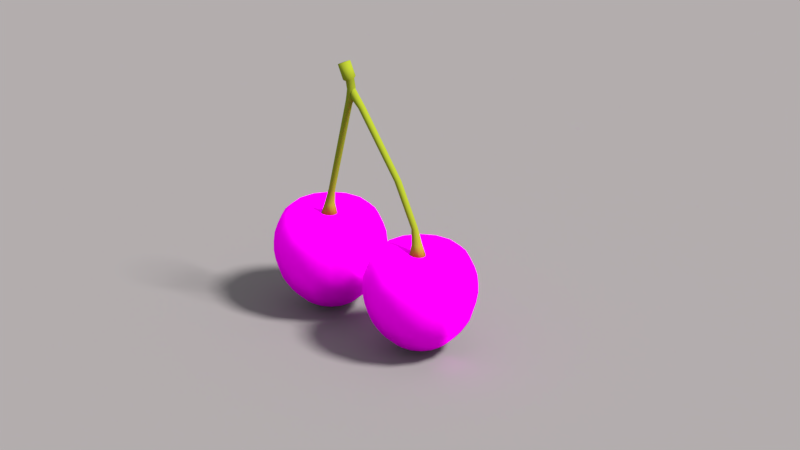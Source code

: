 # Source: ciliegia.blend  (saved by Blender 2.79.0; exported with 4.5.12 LTS)
import bpy
from mathutils import Matrix  # noqa: F401  (used for matrix-valued properties, if any)

bpy.ops.wm.read_factory_settings(use_empty=True)
scene = bpy.context.scene
scene.name = 'Scene'

# ---- collections
col_collection_1 = bpy.data.collections.new('Collection 1'); scene.collection.children.link(col_collection_1)

# ---- images (referenced by path relative to the original .blend; pixels are not part of the script)
import os
ASSET_DIR = os.environ.get("B2B_ASSET_DIR", "")  # directory of the original .blend (textures are referenced by path, not embedded)
HERE = os.path.dirname(os.path.abspath(__file__))  # packed textures are extracted next to this script under _unpacked/

def load_image(name, relpath, width, height, colorspace="sRGB"):
    """Load a texture the original file referenced (path relative to the .blend, or extracted next to this script)."""
    p = next((c for c in (os.path.join(HERE, relpath), os.path.join(ASSET_DIR, relpath)) if relpath and os.path.exists(c)), "")
    if p:
        img = bpy.data.images.load(p, check_existing=True)
        img.name = name
    else:  # same state as the original file: an image datablock whose file is absent (Cycles renders it pink)
        img = bpy.data.images.new(name, width, height)
        img.source = "FILE"
        img.filepath = "//" + (relpath or name)
    img.colorspace_settings.name = colorspace
    return img
img_cherry_png = load_image('cherry.png', 'cherry.png', 1024, 1024, 'sRGB')

# ---- materials (node trees are filled in below, after node groups)
mat_material_004 = bpy.data.materials.new('Material.004')
mat_material_004.alpha_threshold = 0.0
mat_material_004.roughness = 0.5
mat_material_005 = bpy.data.materials.new('Material.005')
mat_material_005.alpha_threshold = 0.0
mat_material_005.roughness = 0.5
mat_material_003 = bpy.data.materials.new('Material.003')
mat_material_003.alpha_threshold = 0.0
mat_material_003.roughness = 0.5

# ---- material node trees
mat_material_004.use_nodes = True; mat_material_004.node_tree.nodes.clear()
_N = mat_material_004.node_tree.nodes; _L = mat_material_004.node_tree.links
n0 = _N.new('ShaderNodeOutputMaterial'); n0.name = 'Material Output'; n0.location = (300, 300)
n1 = _N.new('ShaderNodeMixShader'); n1.name = 'Mix Shader'; n1.location = (10, 300)
n2 = _N.new('ShaderNodeBsdfAnisotropic'); n2.name = 'Glossy BSDF'; n2.location = (-190, 200)
n2.distribution = 'GGX'
n2.inputs[1].default_value = 0.4472
n3 = _N.new('ShaderNodeBsdfDiffuse'); n3.name = 'Diffuse BSDF'; n3.location = (-190, 100)
n4 = _N.new('ShaderNodeTexImage'); n4.name = 'Image Texture'; n4.location = (-380, 100)
n4.width = 140
n4.image = img_cherry_png
n5 = _N.new('ShaderNodeTexImage'); n5.name = 'Image Texture.001'; n5.location = (-380, 200)
n5.width = 140
n5.image = img_cherry_png
_L.new(n1.outputs[0], n0.inputs[0])
_L.new(n2.outputs[0], n1.inputs[1])
_L.new(n3.outputs[0], n1.inputs[2])
_L.new(n4.outputs[0], n3.inputs[0])
_L.new(n5.outputs[0], n2.inputs[0])
n0.is_active_output = True
mat_material_005.use_nodes = True; mat_material_005.node_tree.nodes.clear()
_N = mat_material_005.node_tree.nodes; _L = mat_material_005.node_tree.links
n0 = _N.new('ShaderNodeOutputMaterial'); n0.name = 'Material Output'; n0.location = (300, 300)
n1 = _N.new('ShaderNodeBsdfDiffuse'); n1.name = 'Diffuse BSDF'; n1.location = (10, 300)
n1.inputs[0].default_value = (0.159, 0.2016, 0.01229, 1.0)
_L.new(n1.outputs[0], n0.inputs[0])
n0.is_active_output = True
mat_material_003.use_nodes = True; mat_material_003.node_tree.nodes.clear()
_N = mat_material_003.node_tree.nodes; _L = mat_material_003.node_tree.links
n0 = _N.new('ShaderNodeOutputMaterial'); n0.name = 'Material Output'; n0.location = (300, 300)
n1 = _N.new('ShaderNodeBsdfDiffuse'); n1.name = 'Diffuse BSDF'; n1.location = (10, 300)
n1.inputs[0].default_value = (0.1329, 0.1329, 0.1329, 1.0)
_L.new(n1.outputs[0], n0.inputs[0])
n0.is_active_output = True

# ---- world
world_world = bpy.data.worlds.new('World'); scene.world = world_world
world_world.use_nodes = True; world_world.node_tree.nodes.clear()
_N = world_world.node_tree.nodes; _L = world_world.node_tree.links
n0 = _N.new('ShaderNodeOutputWorld'); n0.name = 'World Output'; n0.location = (300, 300)
n1 = _N.new('ShaderNodeBackground'); n1.name = 'Background'; n1.location = (10, 300)
n1.inputs[0].default_value = (0.855, 0.855, 0.855, 1.0)
_L.new(n1.outputs[0], n0.inputs[0])
n0.is_active_output = True
world_world.color = (0.855, 0.855, 0.855)
world_world.use_sun_shadow = False
world_world.sun_shadow_jitter_overblur = 0.0
world_world.cycles.sampling_method = 'MANUAL'
world_world.light_settings.distance = 1.0

# ---- cameras
cam_camera = bpy.data.cameras.new('Camera')
cam_camera.clip_end = 100.0
cam_camera.lens = 181.7
cam_camera.sensor_width = 32.0
cam_camera.sensor_height = 18.0
cam_camera.ortho_scale = 7.314
cam_camera.dof.focus_distance = 0.0

# ---- lights
light_lamp = bpy.data.lights.new('Lamp', 'SUN')
light_lamp.color = (1.0, 0.9114, 0.9114)
light_lamp.transmission_factor = 0.0
light_lamp.cutoff_distance = 30.0
light_lamp.angle = 0.1993
light_lamp.shadow_buffer_clip_start = 1.001
light_lamp.shadow_soft_size = 0.1
light_lamp.shadow_cascade_max_distance = 1000.0

# ---- meshes
me_sphere_003 = bpy.data.meshes.new('Sphere.003')
me_sphere_003.from_pydata([(-0.08926, 0.3949, 2.252), (-0.1446, 1.788, 2.511), (-0.162, 2.227, 2.312), (-0.1849, 2.804, 1.53), (-0.1911, 2.96, 1.04), (-0.1935, 3.019, -0.04524), (-0.183, 2.757, -1.13), (-0.1742, 2.533, -1.508), (-0.1506, 1.94, -2.286), (-0.1385, 1.636, -2.561), (-0.09568, 0.5566, -3.049), (-0.07242, -0.02922, -3.09), (0.07433, 0.3691, 2.252), (0.5564, 1.677, 2.511), (0.7084, 2.09, 2.312), (0.8277, 2.414, 1.96), (0.9077, 2.631, 1.53), (0.9618, 2.778, 1.04), (0.9808, 2.829, 0.508), (0.9822, 2.833, -0.04524), (0.9479, 2.74, -0.5984), (0.8915, 2.587, -1.13), (0.814, 2.377, -1.508), (0.7183, 2.117, -1.915), (0.6089, 1.82, -2.286), (0.5037, 1.535, -2.561), (0.1303, 0.5209, -3.049), (0.2156, 0.2826, 2.252), (1.162, 1.307, 2.511), (1.46, 1.63, 2.312), (1.694, 1.883, 1.96), (1.851, 2.053, 1.53), (1.957, 2.168, 1.04), (1.995, 2.209, 0.508), (1.997, 2.212, -0.04524), (1.93, 2.139, -0.5984), (1.819, 2.019, -1.13), (1.667, 1.854, -1.508), (1.479, 1.651, -1.915), (1.265, 1.418, -2.286), (1.058, 1.195, -2.561), (0.3254, 0.4015, -3.049), (0.313, 0.1486, 2.252), (1.579, 0.7329, 2.511), (1.978, 0.9172, 2.312), (2.292, 1.062, 1.96), (2.502, 1.159, 1.53), (2.644, 1.224, 1.04), (2.694, 1.247, 0.508), (2.697, 1.249, -0.04524), (2.607, 1.207, -0.5984), (2.459, 1.139, -1.13), (2.256, 1.045, -1.508), (2.004, 0.9292, -1.915), (1.717, 0.7966, -2.286), (1.441, 0.6691, -2.561), (0.4599, 0.2165, -3.049), (0.3517, -0.01238, 2.252), (1.745, 0.04294, 2.511), (2.184, 0.06039, 2.312), (2.529, 0.07408, 1.96), (2.76, 0.08327, 1.53), (2.917, 0.08948, 1.04), (2.972, 0.09165, 0.508), (2.976, 0.09182, -0.04524), (2.877, 0.08788, -0.5984), (2.713, 0.0814, -1.13), (2.49, 0.07252, -1.508), (2.213, 0.06153, -1.915), (1.897, 0.04897, -2.286), (1.593, 0.0369, -2.561), (0.5134, -0.00596, -3.049), (0.3259, -0.176, 2.252), (1.634, -0.658, 2.511), (2.047, -0.81, 2.312), (2.371, -0.9293, 1.96), (2.588, -1.009, 1.53), (2.735, -1.063, 1.04), (2.786, -1.082, 0.508), (2.79, -1.084, -0.04524), (2.697, -1.05, -0.5984), (2.544, -0.9931, -1.13), (2.334, -0.9157, -1.508), (2.074, -0.8199, -1.915), (1.777, -0.7105, -2.286), (1.491, -0.6054, -2.561), (0.4777, -0.2319, -3.049), (0.2394, -0.3172, 2.252), (1.264, -1.263, 2.511), (1.587, -1.562, 2.312), (1.804, -1.706, 1.996), (2.01, -1.953, 1.53), (2.125, -2.059, 1.04), (2.165, -2.096, 0.508), (2.169, -2.099, -0.04524), (2.096, -2.032, -0.5984), (1.976, -1.921, -1.13), (1.811, -1.769, -1.508), (1.608, -1.581, -1.915), (1.375, -1.366, -2.286), (1.152, -1.16, -2.561), (0.3583, -0.427, -3.049), (0.1054, -0.4146, 2.252), (0.6897, -1.681, 2.511), (0.874, -2.08, 2.312), (1.019, -2.393, 1.96), (1.116, -2.603, 1.53), (1.181, -2.745, 1.04), (1.204, -2.795, 0.508), (1.206, -2.799, -0.04524), (1.164, -2.709, -0.5984), (1.096, -2.561, -1.13), (1.002, -2.357, -1.508), (0.886, -2.106, -1.915), (0.7534, -1.819, -2.286), (0.6259, -1.542, -2.561), (0.1733, -0.5616, -3.049), (-0.05558, -0.4534, 2.252), (-0.0002554, -1.847, 2.511), (0.01719, -2.286, 2.312), (0.03089, -2.631, 1.96), (0.04007, -2.862, 1.53), (0.04628, -3.018, 1.04), (0.04846, -3.073, 0.508), (0.04862, -3.077, -0.04524), (0.04468, -2.978, -0.5984), (0.03821, -2.815, -1.13), (0.02932, -2.591, -1.508), (0.01833, -2.314, -1.915), (0.005775, -1.998, -2.286), (-0.006294, -1.694, -2.561), (-0.04916, -0.6151, -3.049), (-0.07242, -0.02922, 2.155), (-0.2192, -0.4275, 2.252), (-0.7012, -1.736, 2.511), (-0.8532, -2.148, 2.312), (-0.9725, -2.472, 1.96), (-1.053, -2.69, 1.53), (-1.107, -2.836, 1.04), (-1.126, -2.888, 0.508), (-1.127, -2.892, -0.04524), (-1.093, -2.799, -0.5984), (-1.036, -2.645, -1.13), (-0.9589, -2.435, -1.508), (-0.8631, -2.175, -1.915), (-0.7537, -1.878, -2.286), (-0.6486, -1.593, -2.561), (-0.2751, -0.5794, -3.049), (-0.3604, -0.341, 2.252), (-1.306, -1.365, 2.511), (-1.605, -1.688, 2.312), (-1.839, -1.942, 1.96), (-1.996, -2.112, 1.53), (-2.102, -2.227, 1.04), (-2.139, -2.267, 0.508), (-2.142, -2.27, -0.04524), (-2.075, -2.197, -0.5984), (-1.964, -2.077, -1.13), (-1.812, -1.913, -1.508), (-1.624, -1.709, -1.915), (-1.41, -1.477, -2.286), (-1.203, -1.253, -2.561), (-0.4702, -0.4599, -3.049), (-0.4578, -0.2071, 2.252), (-1.724, -0.7913, 2.511), (-2.123, -0.9756, 2.312), (-2.436, -1.12, 1.96), (-2.647, -1.217, 1.53), (-2.789, -1.283, 1.04), (-2.838, -1.306, 0.508), (-2.842, -1.308, -0.04524), (-2.752, -1.266, -0.5984), (-2.604, -1.198, -1.13), (-2.4, -1.104, -1.508), (-2.149, -0.9876, -1.915), (-1.862, -0.855, -2.286), (-1.586, -0.7276, -2.561), (-0.6048, -0.2749, -3.049), (-0.4966, -0.04607, 2.252), (-1.89, -0.1014, 2.511), (-2.329, -0.1188, 2.312), (-2.674, -0.1325, 1.96), (-2.905, -0.1417, 1.53), (-3.062, -0.1479, 1.04), (-3.116, -0.1501, 0.508), (-3.121, -0.1503, -0.04524), (-3.021, -0.1463, -0.5984), (-2.858, -0.1399, -1.13), (-2.634, -0.131, -1.508), (-2.358, -0.12, -1.915), (-2.042, -0.1074, -2.286), (-1.738, -0.09535, -2.561), (-0.6583, -0.05249, -3.049), (-0.4707, 0.1175, 2.252), (-1.779, 0.5996, 2.511), (-2.192, 0.7516, 2.312), (-2.515, 0.8709, 1.96), (-2.733, 0.9509, 1.53), (-2.879, 1.005, 1.04), (-2.931, 1.024, 0.508), (-2.935, 1.025, -0.04524), (-2.842, 0.9911, -0.5984), (-2.689, 0.9347, -1.13), (-2.478, 0.8572, -1.508), (-2.218, 0.7615, -1.915), (-1.922, 0.6521, -2.286), (-1.636, 0.5469, -2.561), (-0.6226, 0.1735, -3.049), (-0.3842, 0.2588, 2.252), (-1.408, 1.205, 2.511), (-1.732, 1.503, 2.312), (-1.998, 1.769, 1.939), (-2.155, 1.894, 1.53), (-2.27, 2.0, 1.04), (-2.31, 2.038, 0.5559), (-2.313, 2.041, -0.04524), (-2.24, 1.973, -0.5984), (-2.121, 1.862, -1.13), (-1.956, 1.71, -1.508), (-1.753, 1.523, -1.915), (-1.52, 1.308, -2.286), (-1.297, 1.102, -2.561), (-0.5031, 0.3686, -3.049), (-0.2503, 0.3562, 2.252), (-0.8345, 1.622, 2.511), (-1.019, 2.021, 2.312), (-1.163, 2.335, 1.96), (-1.26, 2.545, 1.53), (-1.326, 2.687, 1.04), (-1.349, 2.737, 0.508), (-1.351, 2.741, -0.04524), (-1.309, 2.65, -0.5984), (-1.241, 2.502, -1.13), (-1.147, 2.299, -1.508), (-1.031, 2.047, -1.915), (-0.8982, 1.76, -2.286), (-0.7708, 1.484, -2.561), (-0.3181, 0.5031, -3.049), (-0.1757, 2.572, 1.96), (-0.1933, 3.015, 0.508), (-0.1895, 2.92, -0.5984), (-0.1632, 2.256, -1.915), (-0.1051, 0.7933, -2.977), (0.2122, 0.7432, -2.977), (0.4861, 0.5755, -2.977), (0.675, 0.3157, -2.977), (0.7501, 0.003439, -2.977), (0.7, -0.3138, -2.977), (0.5323, -0.5877, -2.977), (0.2725, -0.7766, -2.977), (-0.03976, -0.8518, -2.977), (-0.357, -0.8016, -2.977), (-0.6309, -0.6339, -2.977), (-0.8198, -0.3742, -2.977), (-0.895, -0.06189, -2.977), (-0.8448, 0.2554, -2.977), (-0.6771, 0.5293, -2.977), (-0.4174, 0.7182, -2.977), (-0.1271, 1.348, -2.779), (0.4039, 1.264, -2.779), (0.8624, 0.983, -2.779), (1.179, 0.5482, -2.779), (1.304, 0.02545, -2.779), (1.22, -0.5056, -2.779), (0.9398, -0.9641, -2.779), (0.505, -1.28, -2.779), (-0.01775, -1.406, -2.779), (-0.5488, -1.322, -2.779), (-1.007, -1.041, -2.779), (-1.323, -0.6066, -2.779), (-1.449, -0.0839, -2.779), (-1.365, 0.4471, -2.779), (-1.085, 0.9056, -2.779), (-0.6498, 1.222, -2.779), (-0.1252, 1.299, 2.499), (0.3873, 1.218, 2.499), (0.8297, 0.9475, 2.499), (1.135, 0.5279, 2.499), (1.256, 0.02354, 2.499), (1.175, -0.4889, 2.499), (0.9043, -0.9314, 2.499), (0.4848, -1.236, 2.499), (-0.01966, -1.358, 2.499), (-0.5321, -1.277, 2.499), (-0.9746, -1.006, 2.499), (-1.28, -0.5864, 2.499), (-1.401, -0.08198, 2.499), (-1.32, 0.4305, 2.499), (-1.049, 0.8729, 2.499), (-0.6296, 1.178, 2.499), (-0.1035, 0.7541, 2.337), (0.1986, 0.7063, 2.337), (0.4595, 0.5466, 2.337), (0.6393, 0.2993, 2.337), (0.7109, 0.001881, 2.337), (0.6631, -0.3002, 2.337), (0.5034, -0.5611, 2.337), (0.2561, -0.741, 2.337), (-0.04132, -0.8125, 2.337), (-0.3434, -0.7648, 2.337), (-0.6043, -0.6051, 2.337), (-0.7842, -0.3577, 2.337), (-0.8557, -0.06033, 2.337), (-0.808, 0.2418, 2.337), (-0.6483, 0.5027, 2.337), (-0.4009, 0.6825, 2.337), (-0.07242, -0.02922, -3.048), (0.313, 0.1486, 2.252), (1.579, 0.7329, 2.511), (1.978, 0.9172, 2.312), (2.292, 1.062, 1.96), (2.502, 1.159, 1.53), (2.644, 1.224, 1.04), (2.694, 1.247, 0.508), (2.697, 1.249, -0.04524), (2.607, 1.207, -0.5984), (2.459, 1.139, -1.13), (2.256, 1.045, -1.508), (2.004, 0.9292, -1.915), (1.717, 0.7966, -2.286), (1.441, 0.6691, -2.561), (0.4599, 0.2165, -3.049), (-0.07242, -0.02922, 2.173), (-0.4578, -0.2071, 2.252), (-1.724, -0.7913, 2.511), (-2.123, -0.9756, 2.312), (-2.436, -1.12, 1.96), (-2.647, -1.217, 1.53), (-2.789, -1.283, 1.04), (-2.838, -1.306, 0.508), (-2.842, -1.308, -0.04524), (-2.752, -1.266, -0.5984), (-2.604, -1.198, -1.13), (-2.4, -1.104, -1.508), (-2.149, -0.9876, -1.915), (-1.862, -0.855, -2.286), (-1.586, -0.7276, -2.561), (-0.6048, -0.2749, -3.049), (0.675, 0.3157, -2.977), (-0.8198, -0.3742, -2.977), (1.179, 0.5482, -2.779), (-1.323, -0.6066, -2.779), (1.135, 0.5279, 2.499), (-1.28, -0.5864, 2.499), (0.6393, 0.2993, 2.337), (-0.7842, -0.3577, 2.337)], [], [(5, 239, 18, 19), (0, 132, 12), (11, 10, 26), (240, 5, 19, 20), (290, 0, 12, 291), (6, 240, 20, 21), (2, 1, 13, 14), (7, 6, 21, 22), (238, 2, 14, 15), (241, 7, 22, 23), (3, 238, 15, 16), (8, 241, 23, 24), (4, 3, 16, 17), (9, 8, 24, 25), (239, 4, 17, 18), (258, 9, 25, 259), (25, 24, 39, 40), (18, 17, 32, 33), (259, 25, 40, 260), (19, 18, 33, 34), (12, 132, 27), (11, 26, 41), (20, 19, 34, 35), (291, 12, 27, 292), (21, 20, 35, 36), (14, 13, 28, 29), (22, 21, 36, 37), (15, 14, 29, 30), (23, 22, 37, 38), (16, 15, 30, 31), (24, 23, 38, 39), (17, 16, 31, 32), (37, 36, 51, 52), (30, 29, 44, 45), (38, 37, 52, 53), (31, 30, 45, 46), (39, 38, 53, 54), (32, 31, 46, 47), (40, 39, 54, 55), (33, 32, 47, 48), (260, 40, 55, 261), (34, 33, 48, 49), (27, 132, 42), (11, 41, 56), (35, 34, 49, 50), (292, 27, 42, 293), (36, 35, 50, 51), (29, 28, 43, 44), (261, 55, 70, 262), (49, 48, 63, 64), (42, 132, 57), (11, 56, 71), (50, 49, 64, 65), (293, 42, 57, 294), (51, 50, 65, 66), (44, 43, 58, 59), (52, 51, 66, 67), (45, 44, 59, 60), (53, 52, 67, 68), (46, 45, 60, 61), (54, 53, 68, 69), (47, 46, 61, 62), (55, 54, 69, 70), (48, 47, 62, 63), (60, 59, 74, 75), (68, 67, 82, 83), (61, 60, 75, 76), (69, 68, 83, 84), (62, 61, 76, 77), (70, 69, 84, 85), (63, 62, 77, 78), (262, 70, 85, 263), (64, 63, 78, 79), (57, 132, 72), (11, 71, 86), (65, 64, 79, 80), (294, 57, 72, 295), (66, 65, 80, 81), (59, 58, 73, 74), (67, 66, 81, 82), (79, 78, 93, 94), (72, 132, 87), (11, 86, 101), (80, 79, 94, 95), (295, 72, 87, 296), (81, 80, 95, 96), (74, 73, 88, 89), (82, 81, 96, 97), (75, 74, 89, 90), (83, 82, 97, 98), (76, 75, 90, 91), (84, 83, 98, 99), (77, 76, 91, 92), (85, 84, 99, 100), (78, 77, 92, 93), (263, 85, 100, 264), (98, 97, 112, 113), (91, 90, 105, 106), (99, 98, 113, 114), (92, 91, 106, 107), (100, 99, 114, 115), (93, 92, 107, 108), (264, 100, 115, 265), (94, 93, 108, 109), (87, 132, 102), (11, 101, 116), (95, 94, 109, 110), (296, 87, 102, 297), (96, 95, 110, 111), (89, 88, 103, 104), (97, 96, 111, 112), (90, 89, 104, 105), (102, 132, 117), (11, 116, 131), (110, 109, 124, 125), (297, 102, 117, 298), (111, 110, 125, 126), (104, 103, 118, 119), (112, 111, 126, 127), (105, 104, 119, 120), (113, 112, 127, 128), (106, 105, 120, 121), (114, 113, 128, 129), (107, 106, 121, 122), (115, 114, 129, 130), (108, 107, 122, 123), (265, 115, 130, 266), (109, 108, 123, 124), (121, 120, 136, 137), (129, 128, 144, 145), (122, 121, 137, 138), (130, 129, 145, 146), (123, 122, 138, 139), (266, 130, 146, 267), (124, 123, 139, 140), (117, 132, 133), (11, 131, 147), (125, 124, 140, 141), (298, 117, 133, 299), (126, 125, 141, 142), (119, 118, 134, 135), (127, 126, 142, 143), (120, 119, 135, 136), (128, 127, 143, 144), (141, 140, 155, 156), (299, 133, 148, 300), (142, 141, 156, 157), (135, 134, 149, 150), (143, 142, 157, 158), (136, 135, 150, 151), (144, 143, 158, 159), (137, 136, 151, 152), (145, 144, 159, 160), (138, 137, 152, 153), (146, 145, 160, 161), (139, 138, 153, 154), (267, 146, 161, 268), (140, 139, 154, 155), (133, 132, 148), (11, 147, 162), (160, 159, 174, 175), (153, 152, 167, 168), (161, 160, 175, 176), (154, 153, 168, 169), (268, 161, 176, 269), (155, 154, 169, 170), (148, 132, 163), (11, 162, 177), (156, 155, 170, 171), (300, 148, 163, 301), (157, 156, 171, 172), (150, 149, 164, 165), (158, 157, 172, 173), (151, 150, 165, 166), (159, 158, 173, 174), (152, 151, 166, 167), (172, 171, 186, 187), (165, 164, 179, 180), (173, 172, 187, 188), (166, 165, 180, 181), (174, 173, 188, 189), (167, 166, 181, 182), (175, 174, 189, 190), (168, 167, 182, 183), (176, 175, 190, 191), (169, 168, 183, 184), (269, 176, 191, 270), (170, 169, 184, 185), (163, 132, 178), (11, 177, 192), (171, 170, 185, 186), (301, 163, 178, 302), (191, 190, 205, 206), (184, 183, 198, 199), (270, 191, 206, 271), (185, 184, 199, 200), (178, 132, 193), (11, 192, 207), (186, 185, 200, 201), (302, 178, 193, 303), (187, 186, 201, 202), (180, 179, 194, 195), (188, 187, 202, 203), (181, 180, 195, 196), (189, 188, 203, 204), (182, 181, 196, 197), (190, 189, 204, 205), (183, 182, 197, 198), (195, 194, 209, 210), (203, 202, 217, 218), (196, 195, 210, 211), (204, 203, 218, 219), (197, 196, 211, 212), (205, 204, 219, 220), (198, 197, 212, 213), (206, 205, 220, 221), (199, 198, 213, 214), (271, 206, 221, 272), (200, 199, 214, 215), (193, 132, 208), (11, 207, 222), (201, 200, 215, 216), (303, 193, 208, 304), (202, 201, 216, 217), (214, 213, 228, 229), (272, 221, 236, 273), (215, 214, 229, 230), (208, 132, 223), (11, 222, 237), (216, 215, 230, 231), (304, 208, 223, 305), (217, 216, 231, 232), (210, 209, 224, 225), (218, 217, 232, 233), (211, 210, 225, 226), (219, 218, 233, 234), (212, 211, 226, 227), (220, 219, 234, 235), (213, 212, 227, 228), (221, 220, 235, 236), (233, 232, 6, 7), (226, 225, 2, 238), (234, 233, 7, 241), (227, 226, 238, 3), (235, 234, 241, 8), (228, 227, 3, 4), (236, 235, 8, 9), (229, 228, 4, 239), (273, 236, 9, 258), (230, 229, 239, 5), (223, 132, 0), (11, 237, 10), (231, 230, 5, 240), (305, 223, 0, 290), (232, 231, 240, 6), (225, 224, 1, 2), (237, 257, 242, 10), (222, 256, 257, 237), (207, 255, 256, 222), (192, 254, 255, 207), (177, 253, 254, 192), (162, 252, 253, 177), (147, 251, 252, 162), (131, 250, 251, 147), (116, 249, 250, 131), (101, 248, 249, 116), (86, 247, 248, 101), (71, 246, 247, 86), (56, 245, 246, 71), (41, 244, 245, 56), (26, 243, 244, 41), (10, 242, 243, 26), (257, 273, 258, 242), (256, 272, 273, 257), (255, 271, 272, 256), (254, 270, 271, 255), (253, 269, 270, 254), (252, 268, 269, 253), (251, 267, 268, 252), (250, 266, 267, 251), (249, 265, 266, 250), (248, 264, 265, 249), (247, 263, 264, 248), (246, 262, 263, 247), (245, 261, 262, 246), (244, 260, 261, 245), (243, 259, 260, 244), (242, 258, 259, 243), (224, 289, 274, 1), (209, 288, 289, 224), (194, 287, 288, 209), (179, 286, 287, 194), (164, 285, 286, 179), (149, 284, 285, 164), (134, 283, 284, 149), (118, 282, 283, 134), (103, 281, 282, 118), (88, 280, 281, 103), (73, 279, 280, 88), (58, 278, 279, 73), (43, 277, 278, 58), (28, 276, 277, 43), (13, 275, 276, 28), (1, 274, 275, 13), (289, 305, 290, 274), (288, 304, 305, 289), (287, 303, 304, 288), (286, 302, 303, 287), (285, 301, 302, 286), (284, 300, 301, 285), (283, 299, 300, 284), (282, 298, 299, 283), (281, 297, 298, 282), (280, 296, 297, 281), (279, 295, 296, 280), (278, 294, 295, 279), (277, 293, 294, 278), (276, 292, 293, 277), (275, 291, 292, 276), (274, 290, 291, 275), (176, 269, 341, 336), (51, 52, 317, 316), (245, 261, 340, 338), (167, 168, 328, 327), (52, 53, 318, 317), (168, 169, 329, 328), (132, 42, 307, 322), (53, 54, 319, 318), (169, 170, 330, 329), (42, 293, 344, 307), (56, 11, 306, 321), (132, 163, 323, 322), (54, 55, 320, 319), (170, 171, 331, 330), (177, 11, 306, 337), (56, 245, 338, 321), (171, 172, 332, 331), (43, 277, 342, 308), (285, 301, 345, 343), (172, 173, 333, 332), (55, 261, 340, 320), (43, 44, 309, 308), (173, 174, 334, 333), (44, 45, 310, 309), (174, 175, 335, 334), (45, 46, 311, 310), (253, 269, 341, 339), (175, 176, 336, 335), (46, 47, 312, 311), (177, 253, 339, 337), (47, 48, 313, 312), (164, 285, 343, 324), (163, 301, 345, 323), (48, 49, 314, 313), (277, 293, 344, 342), (164, 165, 325, 324), (49, 50, 315, 314), (165, 166, 326, 325), (50, 51, 316, 315), (166, 167, 327, 326)])
me_sphere_003.polygons.foreach_set('use_smooth', [True] * 360)
_uv = me_sphere_003.uv_layers.new(name='UVMap')
_uv.uv.foreach_set('vector', [0.3446, 0.2336, 0.3445, 0.2656, 0.4034, 0.2656, 0.4036, 0.2336, 0.2934, 0.3665, 0.2851, 0.3609, 0.3016, 0.3665, 0.2851, 0.05755, 0.2965, 0.05997, 0.3079, 0.05997, 0.3426, 0.2017, 0.3446, 0.2336, 0.4036, 0.2336, 0.3997, 0.2017, 0.3004, 0.3714, 0.2934, 0.3665, 0.3016, 0.3665, 0.3155, 0.3714, 0.3394, 0.1709, 0.3426, 0.2017, 0.3997, 0.2017, 0.3934, 0.1709, 0.3291, 0.37, 0.3205, 0.3815, 0.3557, 0.3815, 0.3728, 0.37, 0.3351, 0.1491, 0.3394, 0.1709, 0.3934, 0.1709, 0.3847, 0.1491, 0.3358, 0.3496, 0.3291, 0.37, 0.3728, 0.37, 0.3862, 0.3496, 0.3297, 0.1255, 0.3351, 0.1491, 0.3847, 0.1491, 0.3739, 0.1255, 0.3404, 0.3247, 0.3358, 0.3496, 0.3862, 0.3496, 0.3952, 0.3247, 0.3235, 0.1041, 0.3297, 0.1255, 0.3739, 0.1255, 0.3616, 0.1041, 0.3434, 0.2964, 0.3404, 0.3247, 0.3952, 0.3247, 0.4013, 0.2964, 0.3176, 0.08819, 0.3235, 0.1041, 0.3616, 0.1041, 0.3498, 0.08819, 0.3445, 0.2656, 0.3434, 0.2964, 0.4013, 0.2964, 0.4034, 0.2656, 0.3119, 0.07555, 0.3176, 0.08819, 0.3498, 0.08819, 0.3386, 0.07555, 0.3498, 0.08819, 0.3616, 0.1041, 0.3881, 0.1041, 0.3722, 0.08819, 0.4034, 0.2656, 0.4013, 0.2964, 0.4415, 0.2964, 0.4443, 0.2656, 0.3386, 0.07555, 0.3498, 0.08819, 0.3722, 0.08819, 0.3571, 0.07555, 0.4036, 0.2336, 0.4034, 0.2656, 0.4443, 0.2656, 0.4446, 0.2336, 0.3016, 0.3665, 0.2851, 0.3609, 0.3073, 0.3665, 0.2851, 0.05755, 0.3079, 0.05997, 0.3157, 0.05997, 0.3997, 0.2017, 0.4036, 0.2336, 0.4446, 0.2336, 0.4394, 0.2017, 0.3155, 0.3714, 0.3016, 0.3665, 0.3073, 0.3665, 0.3261, 0.3714, 0.3934, 0.1709, 0.3997, 0.2017, 0.4394, 0.2017, 0.4308, 0.1709, 0.3728, 0.37, 0.3557, 0.3815, 0.3802, 0.3815, 0.4032, 0.37, 0.3847, 0.1491, 0.3934, 0.1709, 0.4308, 0.1709, 0.4191, 0.1491, 0.3862, 0.3496, 0.3728, 0.37, 0.4032, 0.37, 0.4212, 0.3496, 0.3739, 0.1255, 0.3847, 0.1491, 0.4191, 0.1491, 0.4047, 0.1255, 0.3952, 0.3247, 0.3862, 0.3496, 0.4212, 0.3496, 0.4333, 0.3247, 0.3616, 0.1041, 0.3739, 0.1255, 0.4047, 0.1255, 0.3881, 0.1041, 0.4013, 0.2964, 0.3952, 0.3247, 0.4333, 0.3247, 0.4415, 0.2964, 0.4191, 0.1491, 0.4308, 0.1709, 0.4461, 0.1709, 0.4332, 0.1491, 0.4212, 0.3496, 0.4032, 0.37, 0.4155, 0.37, 0.4355, 0.3496, 0.4047, 0.1255, 0.4191, 0.1491, 0.4332, 0.1491, 0.4172, 0.1255, 0.4333, 0.3247, 0.4212, 0.3496, 0.4355, 0.3496, 0.4488, 0.3247, 0.3881, 0.1041, 0.4047, 0.1255, 0.4172, 0.1255, 0.3989, 0.1041, 0.4415, 0.2964, 0.4333, 0.3247, 0.4488, 0.3247, 0.4579, 0.2964, 0.3722, 0.08819, 0.3881, 0.1041, 0.3989, 0.1041, 0.3813, 0.08819, 0.4443, 0.2656, 0.4415, 0.2964, 0.4579, 0.2964, 0.461, 0.2656, 0.3571, 0.07555, 0.3722, 0.08819, 0.3813, 0.08819, 0.3647, 0.07555, 0.4446, 0.2336, 0.4443, 0.2656, 0.461, 0.2656, 0.4613, 0.2336, 0.3073, 0.3665, 0.2851, 0.3609, 0.3096, 0.3665, 0.2851, 0.05755, 0.3157, 0.05997, 0.3189, 0.05997, 0.4394, 0.2017, 0.4446, 0.2336, 0.4613, 0.2336, 0.4555, 0.2017, 0.3261, 0.3714, 0.3073, 0.3665, 0.3096, 0.3665, 0.3304, 0.3714, 0.4308, 0.1709, 0.4394, 0.2017, 0.4555, 0.2017, 0.4461, 0.1709, 0.4032, 0.37, 0.3802, 0.3815, 0.3901, 0.3815, 0.4155, 0.37, 0.3647, 0.07555, 0.3813, 0.08819, 0.3758, 0.08819, 0.3601, 0.07555, 0.4613, 0.2336, 0.461, 0.2656, 0.4509, 0.2656, 0.4512, 0.2336, 0.3096, 0.3665, 0.2851, 0.3609, 0.3082, 0.3665, 0.2851, 0.05755, 0.3189, 0.05997, 0.317, 0.05997, 0.4555, 0.2017, 0.4613, 0.2336, 0.4512, 0.2336, 0.4458, 0.2017, 0.3304, 0.3714, 0.3096, 0.3665, 0.3082, 0.3665, 0.3278, 0.3714, 0.4461, 0.1709, 0.4555, 0.2017, 0.4458, 0.2017, 0.4369, 0.1709, 0.4155, 0.37, 0.3901, 0.3815, 0.3841, 0.3815, 0.408, 0.37, 0.4332, 0.1491, 0.4461, 0.1709, 0.4369, 0.1709, 0.4247, 0.1491, 0.4355, 0.3496, 0.4155, 0.37, 0.408, 0.37, 0.4268, 0.3496, 0.4172, 0.1255, 0.4332, 0.1491, 0.4247, 0.1491, 0.4096, 0.1255, 0.4488, 0.3247, 0.4355, 0.3496, 0.4268, 0.3496, 0.4394, 0.3247, 0.3989, 0.1041, 0.4172, 0.1255, 0.4096, 0.1255, 0.3924, 0.1041, 0.4579, 0.2964, 0.4488, 0.3247, 0.4394, 0.3247, 0.4479, 0.2964, 0.3813, 0.08819, 0.3989, 0.1041, 0.3924, 0.1041, 0.3758, 0.08819, 0.461, 0.2656, 0.4579, 0.2964, 0.4479, 0.2964, 0.4509, 0.2656, 0.4268, 0.3496, 0.408, 0.37, 0.3818, 0.37, 0.3966, 0.3496, 0.4096, 0.1255, 0.4247, 0.1491, 0.3949, 0.1491, 0.3831, 0.1255, 0.4394, 0.3247, 0.4268, 0.3496, 0.3966, 0.3496, 0.4065, 0.3247, 0.3924, 0.1041, 0.4096, 0.1255, 0.3831, 0.1255, 0.3695, 0.1041, 0.4479, 0.2964, 0.4394, 0.3247, 0.4065, 0.3247, 0.4132, 0.2964, 0.3758, 0.08819, 0.3924, 0.1041, 0.3695, 0.1041, 0.3565, 0.08819, 0.4509, 0.2656, 0.4479, 0.2964, 0.4132, 0.2964, 0.4156, 0.2656, 0.3601, 0.07555, 0.3758, 0.08819, 0.3565, 0.08819, 0.3441, 0.07555, 0.4512, 0.2336, 0.4509, 0.2656, 0.4156, 0.2656, 0.4158, 0.2336, 0.3082, 0.3665, 0.2851, 0.3609, 0.3033, 0.3665, 0.2851, 0.05755, 0.317, 0.05997, 0.3102, 0.05997, 0.4458, 0.2017, 0.4512, 0.2336, 0.4158, 0.2336, 0.4115, 0.2017, 0.3278, 0.3714, 0.3082, 0.3665, 0.3033, 0.3665, 0.3187, 0.3714, 0.4369, 0.1709, 0.4458, 0.2017, 0.4115, 0.2017, 0.4045, 0.1709, 0.408, 0.37, 0.3841, 0.3815, 0.363, 0.3815, 0.3818, 0.37, 0.4247, 0.1491, 0.4369, 0.1709, 0.4045, 0.1709, 0.3949, 0.1491, 0.4158, 0.2336, 0.4156, 0.2656, 0.3604, 0.2656, 0.3605, 0.2336, 0.3033, 0.3665, 0.2851, 0.3609, 0.2956, 0.3665, 0.2851, 0.05755, 0.3102, 0.05997, 0.2996, 0.05997, 0.4115, 0.2017, 0.4158, 0.2336, 0.3605, 0.2336, 0.358, 0.2017, 0.3187, 0.3714, 0.3033, 0.3665, 0.2956, 0.3665, 0.3045, 0.3714, 0.4045, 0.1709, 0.4115, 0.2017, 0.358, 0.2017, 0.354, 0.1709, 0.3818, 0.37, 0.363, 0.3815, 0.33, 0.3815, 0.3409, 0.37, 0.3949, 0.1491, 0.4045, 0.1709, 0.354, 0.1709, 0.3484, 0.1491, 0.3966, 0.3496, 0.3818, 0.37, 0.3409, 0.37, 0.3494, 0.3655, 0.3831, 0.1255, 0.3949, 0.1491, 0.3484, 0.1491, 0.3416, 0.1255, 0.4065, 0.3247, 0.3966, 0.3496, 0.3494, 0.3655, 0.3551, 0.3247, 0.3695, 0.1041, 0.3831, 0.1255, 0.3416, 0.1255, 0.3338, 0.1041, 0.4132, 0.2964, 0.4065, 0.3247, 0.3551, 0.3247, 0.359, 0.2964, 0.3565, 0.08819, 0.3695, 0.1041, 0.3338, 0.1041, 0.3263, 0.08819, 0.4156, 0.2656, 0.4132, 0.2964, 0.359, 0.2964, 0.3604, 0.2656, 0.3441, 0.07555, 0.3565, 0.08819, 0.3263, 0.08819, 0.3191, 0.07555, 0.3416, 0.1255, 0.3484, 0.1491, 0.2923, 0.1491, 0.2915, 0.1255, 0.3551, 0.3247, 0.3494, 0.3655, 0.2924, 0.3496, 0.2931, 0.3247, 0.3338, 0.1041, 0.3416, 0.1255, 0.2915, 0.1255, 0.2906, 0.1041, 0.359, 0.2964, 0.3551, 0.3247, 0.2931, 0.3247, 0.2935, 0.2964, 0.3263, 0.08819, 0.3338, 0.1041, 0.2906, 0.1041, 0.2898, 0.08819, 0.3604, 0.2656, 0.359, 0.2964, 0.2935, 0.2964, 0.2937, 0.2656, 0.3191, 0.07555, 0.3263, 0.08819, 0.2898, 0.08819, 0.289, 0.07555, 0.3605, 0.2336, 0.3604, 0.2656, 0.2937, 0.2656, 0.2937, 0.2336, 0.2956, 0.3665, 0.2851, 0.3609, 0.2863, 0.3665, 0.2851, 0.05755, 0.2996, 0.05997, 0.2867, 0.05997, 0.358, 0.2017, 0.3605, 0.2336, 0.2937, 0.2336, 0.2934, 0.2017, 0.3045, 0.3714, 0.2956, 0.3665, 0.2863, 0.3665, 0.2873, 0.3714, 0.354, 0.1709, 0.358, 0.2017, 0.2934, 0.2017, 0.293, 0.1709, 0.3409, 0.37, 0.33, 0.3815, 0.2902, 0.3815, 0.2915, 0.37, 0.3484, 0.1491, 0.354, 0.1709, 0.293, 0.1709, 0.2923, 0.1491, 0.3494, 0.3655, 0.3409, 0.37, 0.2915, 0.37, 0.2924, 0.3496, 0.2863, 0.3665, 0.2851, 0.3609, 0.2768, 0.3665, 0.2851, 0.05755, 0.2867, 0.05997, 0.2737, 0.05997, 0.2934, 0.2017, 0.2937, 0.2336, 0.2256, 0.2336, 0.2275, 0.2017, 0.2873, 0.3714, 0.2863, 0.3665, 0.2768, 0.3665, 0.2698, 0.3714, 0.293, 0.1709, 0.2934, 0.2017, 0.2275, 0.2017, 0.2307, 0.1709, 0.2915, 0.37, 0.2902, 0.3815, 0.2496, 0.3815, 0.2411, 0.37, 0.2923, 0.1491, 0.293, 0.1709, 0.2307, 0.1709, 0.2351, 0.1491, 0.2924, 0.3496, 0.2915, 0.37, 0.2411, 0.37, 0.2343, 0.3496, 0.2915, 0.1255, 0.2923, 0.1491, 0.2351, 0.1491, 0.2405, 0.1255, 0.2931, 0.3247, 0.2924, 0.3496, 0.2343, 0.3496, 0.2298, 0.3247, 0.2906, 0.1041, 0.2915, 0.1255, 0.2405, 0.1255, 0.2467, 0.1041, 0.2935, 0.2964, 0.2931, 0.3247, 0.2298, 0.3247, 0.2268, 0.2964, 0.2898, 0.08819, 0.2906, 0.1041, 0.2467, 0.1041, 0.2526, 0.08819, 0.2937, 0.2656, 0.2935, 0.2964, 0.2268, 0.2964, 0.2257, 0.2656, 0.289, 0.07555, 0.2898, 0.08819, 0.2526, 0.08819, 0.2582, 0.07555, 0.2937, 0.2336, 0.2937, 0.2656, 0.2257, 0.2656, 0.2256, 0.2336, 0.2298, 0.3247, 0.2343, 0.3496, 0.1839, 0.3496, 0.175, 0.3247, 0.2467, 0.1041, 0.2405, 0.1255, 0.1962, 0.1255, 0.2085, 0.1041, 0.2268, 0.2964, 0.2298, 0.3247, 0.175, 0.3247, 0.1689, 0.2964, 0.2526, 0.08819, 0.2467, 0.1041, 0.2085, 0.1041, 0.2203, 0.08819, 0.2257, 0.2656, 0.2268, 0.2964, 0.1689, 0.2964, 0.1667, 0.2656, 0.2582, 0.07555, 0.2526, 0.08819, 0.2203, 0.08819, 0.2316, 0.07555, 0.2256, 0.2336, 0.2257, 0.2656, 0.1667, 0.2656, 0.1666, 0.2336, 0.2768, 0.3665, 0.2851, 0.3609, 0.2686, 0.3665, 0.2851, 0.05755, 0.2737, 0.05997, 0.2623, 0.05997, 0.2275, 0.2017, 0.2256, 0.2336, 0.1666, 0.2336, 0.1704, 0.2017, 0.2698, 0.3714, 0.2768, 0.3665, 0.2686, 0.3665, 0.2546, 0.3714, 0.2307, 0.1709, 0.2275, 0.2017, 0.1704, 0.2017, 0.1768, 0.1709, 0.2411, 0.37, 0.2496, 0.3815, 0.2144, 0.3815, 0.1974, 0.37, 0.2351, 0.1491, 0.2307, 0.1709, 0.1768, 0.1709, 0.1855, 0.1491, 0.2343, 0.3496, 0.2411, 0.37, 0.1974, 0.37, 0.1839, 0.3496, 0.2405, 0.1255, 0.2351, 0.1491, 0.1855, 0.1491, 0.1962, 0.1255, 0.1704, 0.2017, 0.1666, 0.2336, 0.1256, 0.2336, 0.1308, 0.2017, 0.2546, 0.3714, 0.2686, 0.3665, 0.2629, 0.3665, 0.2441, 0.3714, 0.1768, 0.1709, 0.1704, 0.2017, 0.1308, 0.2017, 0.1393, 0.1709, 0.1974, 0.37, 0.2144, 0.3815, 0.19, 0.3815, 0.167, 0.37, 0.1855, 0.1491, 0.1768, 0.1709, 0.1393, 0.1709, 0.151, 0.1491, 0.1839, 0.3496, 0.1974, 0.37, 0.167, 0.37, 0.149, 0.3496, 0.1962, 0.1255, 0.1855, 0.1491, 0.151, 0.1491, 0.1655, 0.1255, 0.175, 0.3247, 0.1839, 0.3496, 0.149, 0.3496, 0.1369, 0.3247, 0.2085, 0.1041, 0.1962, 0.1255, 0.1655, 0.1255, 0.182, 0.1041, 0.1689, 0.2964, 0.175, 0.3247, 0.1369, 0.3247, 0.1287, 0.2964, 0.2203, 0.08819, 0.2085, 0.1041, 0.182, 0.1041, 0.198, 0.08819, 0.1667, 0.2656, 0.1689, 0.2964, 0.1287, 0.2964, 0.1258, 0.2656, 0.2316, 0.07555, 0.2203, 0.08819, 0.198, 0.08819, 0.213, 0.07555, 0.1666, 0.2336, 0.1667, 0.2656, 0.1258, 0.2656, 0.1256, 0.2336, 0.2686, 0.3665, 0.2851, 0.3609, 0.2629, 0.3665, 0.2851, 0.05755, 0.2623, 0.05997, 0.2544, 0.05997, 0.182, 0.1041, 0.1655, 0.1255, 0.153, 0.1255, 0.1713, 0.1041, 0.1287, 0.2964, 0.1369, 0.3247, 0.1213, 0.3247, 0.1123, 0.2964, 0.198, 0.08819, 0.182, 0.1041, 0.1713, 0.1041, 0.1888, 0.08819, 0.1258, 0.2656, 0.1287, 0.2964, 0.1123, 0.2964, 0.1091, 0.2656, 0.213, 0.07555, 0.198, 0.08819, 0.1888, 0.08819, 0.2055, 0.07555, 0.1256, 0.2336, 0.1258, 0.2656, 0.1091, 0.2656, 0.1089, 0.2336, 0.2629, 0.3665, 0.2851, 0.3609, 0.2606, 0.3665, 0.2851, 0.05755, 0.2544, 0.05997, 0.2512, 0.05997, 0.1308, 0.2017, 0.1256, 0.2336, 0.1089, 0.2336, 0.1146, 0.2017, 0.2441, 0.3714, 0.2629, 0.3665, 0.2606, 0.3665, 0.2398, 0.3714, 0.1393, 0.1709, 0.1308, 0.2017, 0.1146, 0.2017, 0.124, 0.1709, 0.167, 0.37, 0.19, 0.3815, 0.18, 0.3815, 0.1546, 0.37, 0.151, 0.1491, 0.1393, 0.1709, 0.124, 0.1709, 0.137, 0.1491, 0.149, 0.3496, 0.167, 0.37, 0.1546, 0.37, 0.1347, 0.3496, 0.1655, 0.1255, 0.151, 0.1491, 0.137, 0.1491, 0.153, 0.1255, 0.1369, 0.3247, 0.149, 0.3496, 0.1347, 0.3496, 0.1213, 0.3247, 0.124, 0.1709, 0.1146, 0.2017, 0.1244, 0.2017, 0.1333, 0.1709, 0.1546, 0.37, 0.18, 0.3815, 0.1861, 0.3815, 0.1621, 0.37, 0.137, 0.1491, 0.124, 0.1709, 0.1333, 0.1709, 0.1455, 0.1491, 0.1347, 0.3496, 0.1546, 0.37, 0.1621, 0.37, 0.1433, 0.3496, 0.153, 0.1255, 0.137, 0.1491, 0.1455, 0.1491, 0.1606, 0.1255, 0.1213, 0.3247, 0.1347, 0.3496, 0.1433, 0.3496, 0.1307, 0.3247, 0.1713, 0.1041, 0.153, 0.1255, 0.1606, 0.1255, 0.1778, 0.1041, 0.1123, 0.2964, 0.1213, 0.3247, 0.1307, 0.3247, 0.1222, 0.2964, 0.1888, 0.08819, 0.1713, 0.1041, 0.1778, 0.1041, 0.1943, 0.08819, 0.1091, 0.2656, 0.1123, 0.2964, 0.1222, 0.2964, 0.1192, 0.2656, 0.2055, 0.07555, 0.1888, 0.08819, 0.1943, 0.08819, 0.2101, 0.07555, 0.1089, 0.2336, 0.1091, 0.2656, 0.1192, 0.2656, 0.119, 0.2336, 0.2606, 0.3665, 0.2851, 0.3609, 0.262, 0.3665, 0.2851, 0.05755, 0.2512, 0.05997, 0.2532, 0.05997, 0.1146, 0.2017, 0.1089, 0.2336, 0.119, 0.2336, 0.1244, 0.2017, 0.2398, 0.3714, 0.2606, 0.3665, 0.262, 0.3665, 0.2424, 0.3714, 0.1943, 0.08819, 0.1778, 0.1041, 0.2007, 0.1041, 0.2137, 0.08819, 0.1192, 0.2656, 0.1222, 0.2964, 0.1569, 0.2964, 0.1546, 0.2656, 0.2101, 0.07555, 0.1943, 0.08819, 0.2137, 0.08819, 0.2261, 0.07555, 0.119, 0.2336, 0.1192, 0.2656, 0.1546, 0.2656, 0.1544, 0.2336, 0.262, 0.3665, 0.2851, 0.3609, 0.2669, 0.3665, 0.2851, 0.05755, 0.2532, 0.05997, 0.26, 0.05997, 0.1244, 0.2017, 0.119, 0.2336, 0.1544, 0.2336, 0.1587, 0.2017, 0.2424, 0.3714, 0.262, 0.3665, 0.2669, 0.3665, 0.2515, 0.3714, 0.1333, 0.1709, 0.1244, 0.2017, 0.1587, 0.2017, 0.1656, 0.1709, 0.1621, 0.37, 0.1861, 0.3815, 0.2072, 0.3815, 0.1883, 0.37, 0.1455, 0.1491, 0.1333, 0.1709, 0.1656, 0.1709, 0.1752, 0.1491, 0.1433, 0.3496, 0.1621, 0.37, 0.1883, 0.37, 0.1736, 0.3496, 0.1606, 0.1255, 0.1455, 0.1491, 0.1752, 0.1491, 0.1871, 0.1255, 0.1307, 0.3247, 0.1433, 0.3496, 0.1736, 0.3496, 0.1636, 0.3247, 0.1778, 0.1041, 0.1606, 0.1255, 0.1871, 0.1255, 0.2007, 0.1041, 0.1222, 0.2964, 0.1307, 0.3247, 0.1636, 0.3247, 0.1569, 0.2964, 0.1883, 0.37, 0.2072, 0.3815, 0.2401, 0.3815, 0.2293, 0.37, 0.1752, 0.1491, 0.1656, 0.1709, 0.2162, 0.1709, 0.2217, 0.1491, 0.1736, 0.3496, 0.1883, 0.37, 0.2293, 0.37, 0.2207, 0.3655, 0.1871, 0.1255, 0.1752, 0.1491, 0.2217, 0.1491, 0.2286, 0.1255, 0.1636, 0.3247, 0.1736, 0.3496, 0.2207, 0.3655, 0.215, 0.3247, 0.2007, 0.1041, 0.1871, 0.1255, 0.2286, 0.1255, 0.2364, 0.1041, 0.1569, 0.2964, 0.1636, 0.3247, 0.215, 0.3247, 0.2112, 0.2964, 0.2137, 0.08819, 0.2007, 0.1041, 0.2364, 0.1041, 0.2439, 0.08819, 0.1546, 0.2656, 0.1569, 0.2964, 0.2112, 0.2964, 0.2098, 0.2684, 0.2261, 0.07555, 0.2137, 0.08819, 0.2439, 0.08819, 0.251, 0.07555, 0.1544, 0.2336, 0.1546, 0.2656, 0.2098, 0.2684, 0.2097, 0.2336, 0.2669, 0.3665, 0.2851, 0.3609, 0.2746, 0.3665, 0.2851, 0.05755, 0.26, 0.05997, 0.2706, 0.05997, 0.1587, 0.2017, 0.1544, 0.2336, 0.2097, 0.2336, 0.2121, 0.2017, 0.2515, 0.3714, 0.2669, 0.3665, 0.2746, 0.3665, 0.2657, 0.3714, 0.1656, 0.1709, 0.1587, 0.2017, 0.2121, 0.2017, 0.2162, 0.1709, 0.2098, 0.2684, 0.2112, 0.2964, 0.2766, 0.2964, 0.2765, 0.2656, 0.251, 0.07555, 0.2439, 0.08819, 0.2804, 0.08819, 0.2812, 0.07555, 0.2097, 0.2336, 0.2098, 0.2684, 0.2765, 0.2656, 0.2765, 0.2336, 0.2746, 0.3665, 0.2851, 0.3609, 0.2839, 0.3665, 0.2851, 0.05755, 0.2706, 0.05997, 0.2834, 0.05997, 0.2121, 0.2017, 0.2097, 0.2336, 0.2765, 0.2336, 0.2767, 0.2017, 0.2657, 0.3714, 0.2746, 0.3665, 0.2839, 0.3665, 0.2829, 0.3714, 0.2162, 0.1709, 0.2121, 0.2017, 0.2767, 0.2017, 0.2772, 0.1709, 0.2293, 0.37, 0.2401, 0.3815, 0.2799, 0.3815, 0.2787, 0.37, 0.2217, 0.1491, 0.2162, 0.1709, 0.2772, 0.1709, 0.2778, 0.1491, 0.2207, 0.3655, 0.2293, 0.37, 0.2787, 0.37, 0.2777, 0.3496, 0.2286, 0.1255, 0.2217, 0.1491, 0.2778, 0.1491, 0.2786, 0.1255, 0.215, 0.3247, 0.2207, 0.3655, 0.2777, 0.3496, 0.2771, 0.3247, 0.2364, 0.1041, 0.2286, 0.1255, 0.2786, 0.1255, 0.2795, 0.1041, 0.2112, 0.2964, 0.215, 0.3247, 0.2771, 0.3247, 0.2766, 0.2964, 0.2439, 0.08819, 0.2364, 0.1041, 0.2795, 0.1041, 0.2804, 0.08819, 0.2778, 0.1491, 0.2772, 0.1709, 0.3394, 0.1709, 0.3351, 0.1491, 0.2777, 0.3496, 0.2787, 0.37, 0.3291, 0.37, 0.3358, 0.3496, 0.2786, 0.1255, 0.2778, 0.1491, 0.3351, 0.1491, 0.3297, 0.1255, 0.2771, 0.3247, 0.2777, 0.3496, 0.3358, 0.3496, 0.3404, 0.3247, 0.2795, 0.1041, 0.2786, 0.1255, 0.3297, 0.1255, 0.3235, 0.1041, 0.2766, 0.2964, 0.2771, 0.3247, 0.3404, 0.3247, 0.3434, 0.2964, 0.2804, 0.08819, 0.2795, 0.1041, 0.3235, 0.1041, 0.3176, 0.08819, 0.2765, 0.2656, 0.2766, 0.2964, 0.3434, 0.2964, 0.3445, 0.2656, 0.2812, 0.07555, 0.2804, 0.08819, 0.3176, 0.08819, 0.3119, 0.07555, 0.2765, 0.2336, 0.2765, 0.2656, 0.3445, 0.2656, 0.3446, 0.2336, 0.2839, 0.3665, 0.2851, 0.3609, 0.2934, 0.3665, 0.2851, 0.05755, 0.2834, 0.05997, 0.2965, 0.05997, 0.2767, 0.2017, 0.2765, 0.2336, 0.3446, 0.2336, 0.3426, 0.2017, 0.2829, 0.3714, 0.2839, 0.3665, 0.2934, 0.3665, 0.3004, 0.3714, 0.2772, 0.1709, 0.2767, 0.2017, 0.3426, 0.2017, 0.3394, 0.1709, 0.2787, 0.37, 0.2799, 0.3815, 0.3205, 0.3815, 0.3291, 0.37, 0.2834, 0.05997, 0.2828, 0.06409, 0.3011, 0.06409, 0.2965, 0.05997, 0.2706, 0.05997, 0.2647, 0.06409, 0.2828, 0.06409, 0.2834, 0.05997, 0.26, 0.05997, 0.2498, 0.06409, 0.2647, 0.06409, 0.2706, 0.05997, 0.2532, 0.05997, 0.2403, 0.06409, 0.2498, 0.06409, 0.26, 0.05997, 0.2512, 0.05997, 0.2375, 0.06409, 0.2403, 0.06409, 0.2532, 0.05997, 0.2544, 0.05997, 0.242, 0.06409, 0.2375, 0.06409, 0.2512, 0.05997, 0.2623, 0.05997, 0.2531, 0.06409, 0.242, 0.06409, 0.2544, 0.05997, 0.2737, 0.05997, 0.269, 0.06409, 0.2531, 0.06409, 0.2623, 0.05997, 0.2867, 0.05997, 0.2874, 0.06409, 0.269, 0.06409, 0.2737, 0.05997, 0.2996, 0.05997, 0.3054, 0.06409, 0.2874, 0.06409, 0.2867, 0.05997, 0.3102, 0.05997, 0.3203, 0.06409, 0.3054, 0.06409, 0.2996, 0.05997, 0.317, 0.05997, 0.3299, 0.06409, 0.3203, 0.06409, 0.3102, 0.05997, 0.3189, 0.05997, 0.3326, 0.06409, 0.3299, 0.06409, 0.317, 0.05997, 0.3157, 0.05997, 0.3281, 0.06409, 0.3326, 0.06409, 0.3189, 0.05997, 0.3079, 0.05997, 0.3171, 0.06409, 0.3281, 0.06409, 0.3157, 0.05997, 0.2965, 0.05997, 0.3011, 0.06409, 0.3171, 0.06409, 0.3079, 0.05997, 0.2828, 0.06409, 0.2812, 0.07555, 0.3119, 0.07555, 0.3011, 0.06409, 0.2647, 0.06409, 0.251, 0.07555, 0.2812, 0.07555, 0.2828, 0.06409, 0.2498, 0.06409, 0.2261, 0.07555, 0.251, 0.07555, 0.2647, 0.06409, 0.2403, 0.06409, 0.2101, 0.07555, 0.2261, 0.07555, 0.2498, 0.06409, 0.2375, 0.06409, 0.2055, 0.07555, 0.2101, 0.07555, 0.2403, 0.06409, 0.242, 0.06409, 0.213, 0.07555, 0.2055, 0.07555, 0.2375, 0.06409, 0.2531, 0.06409, 0.2316, 0.07555, 0.213, 0.07555, 0.242, 0.06409, 0.269, 0.06409, 0.2582, 0.07555, 0.2316, 0.07555, 0.2531, 0.06409, 0.2874, 0.06409, 0.289, 0.07555, 0.2582, 0.07555, 0.269, 0.06409, 0.3054, 0.06409, 0.3191, 0.07555, 0.289, 0.07555, 0.2874, 0.06409, 0.3203, 0.06409, 0.3441, 0.07555, 0.3191, 0.07555, 0.3054, 0.06409, 0.3299, 0.06409, 0.3601, 0.07555, 0.3441, 0.07555, 0.3203, 0.06409, 0.3326, 0.06409, 0.3647, 0.07555, 0.3601, 0.07555, 0.3299, 0.06409, 0.3281, 0.06409, 0.3571, 0.07555, 0.3647, 0.07555, 0.3326, 0.06409, 0.3171, 0.06409, 0.3386, 0.07555, 0.3571, 0.07555, 0.3281, 0.06409, 0.3011, 0.06409, 0.3119, 0.07555, 0.3386, 0.07555, 0.3171, 0.06409, 0.2799, 0.3815, 0.2813, 0.3808, 0.311, 0.3808, 0.3205, 0.3815, 0.2401, 0.3815, 0.2522, 0.3808, 0.2813, 0.3808, 0.2799, 0.3815, 0.2072, 0.3815, 0.2281, 0.3808, 0.2522, 0.3808, 0.2401, 0.3815, 0.1861, 0.3815, 0.2127, 0.3808, 0.2281, 0.3808, 0.2072, 0.3815, 0.18, 0.3815, 0.2083, 0.3808, 0.2127, 0.3808, 0.1861, 0.3815, 0.19, 0.3815, 0.2156, 0.3808, 0.2083, 0.3808, 0.18, 0.3815, 0.2144, 0.3815, 0.2334, 0.3808, 0.2156, 0.3808, 0.19, 0.3815, 0.2496, 0.3815, 0.2592, 0.3808, 0.2334, 0.3808, 0.2144, 0.3815, 0.2902, 0.3815, 0.2888, 0.3808, 0.2592, 0.3808, 0.2496, 0.3815, 0.33, 0.3815, 0.3179, 0.3808, 0.2888, 0.3808, 0.2902, 0.3815, 0.363, 0.3815, 0.342, 0.3808, 0.3179, 0.3808, 0.33, 0.3815, 0.3841, 0.3815, 0.3575, 0.3808, 0.342, 0.3808, 0.363, 0.3815, 0.3901, 0.3815, 0.3619, 0.3808, 0.3575, 0.3808, 0.3841, 0.3815, 0.3802, 0.3815, 0.3546, 0.3808, 0.3619, 0.3808, 0.3901, 0.3815, 0.3557, 0.3815, 0.3367, 0.3808, 0.3546, 0.3808, 0.3802, 0.3815, 0.3205, 0.3815, 0.311, 0.3808, 0.3367, 0.3808, 0.3557, 0.3815, 0.2813, 0.3808, 0.2829, 0.3714, 0.3004, 0.3714, 0.311, 0.3808, 0.2522, 0.3808, 0.2657, 0.3714, 0.2829, 0.3714, 0.2813, 0.3808, 0.2281, 0.3808, 0.2515, 0.3714, 0.2657, 0.3714, 0.2522, 0.3808, 0.2127, 0.3808, 0.2424, 0.3714, 0.2515, 0.3714, 0.2281, 0.3808, 0.2083, 0.3808, 0.2398, 0.3714, 0.2424, 0.3714, 0.2127, 0.3808, 0.2156, 0.3808, 0.2441, 0.3714, 0.2398, 0.3714, 0.2083, 0.3808, 0.2334, 0.3808, 0.2546, 0.3714, 0.2441, 0.3714, 0.2156, 0.3808, 0.2592, 0.3808, 0.2698, 0.3714, 0.2546, 0.3714, 0.2334, 0.3808, 0.2888, 0.3808, 0.2873, 0.3714, 0.2698, 0.3714, 0.2592, 0.3808, 0.3179, 0.3808, 0.3045, 0.3714, 0.2873, 0.3714, 0.2888, 0.3808, 0.342, 0.3808, 0.3187, 0.3714, 0.3045, 0.3714, 0.3179, 0.3808, 0.3575, 0.3808, 0.3278, 0.3714, 0.3187, 0.3714, 0.342, 0.3808, 0.3619, 0.3808, 0.3304, 0.3714, 0.3278, 0.3714, 0.3575, 0.3808, 0.3546, 0.3808, 0.3261, 0.3714, 0.3304, 0.3714, 0.3619, 0.3808, 0.3367, 0.3808, 0.3155, 0.3714, 0.3261, 0.3714, 0.3546, 0.3808, 0.311, 0.3808, 0.3004, 0.3714, 0.3155, 0.3714, 0.3367, 0.3808, 0.1888, 0.08819, 0.2055, 0.07555, 0.2055, 0.07555, 0.1888, 0.08819, 0.4461, 0.1709, 0.4332, 0.1491, 0.4332, 0.1491, 0.4461, 0.1709, 0.3326, 0.06409, 0.3647, 0.07555, 0.3647, 0.07555, 0.3326, 0.06409, 0.1213, 0.3247, 0.1123, 0.2964, 0.1123, 0.2964, 0.1213, 0.3247, 0.4332, 0.1491, 0.4172, 0.1255, 0.4172, 0.1255, 0.4332, 0.1491, 0.1123, 0.2964, 0.1091, 0.2656, 0.1091, 0.2656, 0.1123, 0.2964, 0.2851, 0.3609, 0.3096, 0.3665, 0.3096, 0.3665, 0.2851, 0.362, 0.4172, 0.1255, 0.3989, 0.1041, 0.3989, 0.1041, 0.4172, 0.1255, 0.1091, 0.2656, 0.1089, 0.2336, 0.1089, 0.2336, 0.1091, 0.2656, 0.3096, 0.3665, 0.3304, 0.3714, 0.3304, 0.3714, 0.3096, 0.3665, 0.3189, 0.05997, 0.2851, 0.05755, 0.2851, 0.06, 0.3189, 0.05997, 0.2851, 0.3609, 0.2606, 0.3665, 0.2606, 0.3665, 0.2851, 0.362, 0.3989, 0.1041, 0.3813, 0.08819, 0.3813, 0.08819, 0.3989, 0.1041, 0.1089, 0.2336, 0.1146, 0.2017, 0.1146, 0.2017, 0.1089, 0.2336, 0.2512, 0.05997, 0.2851, 0.05755, 0.2851, 0.06, 0.2512, 0.05997, 0.3189, 0.05997, 0.3326, 0.06409, 0.3326, 0.06409, 0.3189, 0.05997, 0.1146, 0.2017, 0.124, 0.1709, 0.124, 0.1709, 0.1146, 0.2017, 0.3901, 0.3815, 0.3619, 0.3808, 0.3619, 0.3808, 0.3901, 0.3815, 0.2083, 0.3808, 0.2398, 0.3714, 0.2398, 0.3714, 0.2083, 0.3808, 0.124, 0.1709, 0.137, 0.1491, 0.137, 0.1491, 0.124, 0.1709, 0.3813, 0.08819, 0.3647, 0.07555, 0.3647, 0.07555, 0.3813, 0.08819, 0.3901, 0.3815, 0.4155, 0.37, 0.4155, 0.37, 0.3901, 0.3815, 0.137, 0.1491, 0.153, 0.1255, 0.153, 0.1255, 0.137, 0.1491, 0.4155, 0.37, 0.4355, 0.3496, 0.4355, 0.3496, 0.4155, 0.37, 0.153, 0.1255, 0.1713, 0.1041, 0.1713, 0.1041, 0.153, 0.1255, 0.4355, 0.3496, 0.4488, 0.3247, 0.4488, 0.3247, 0.4355, 0.3496, 0.2375, 0.06409, 0.2055, 0.07555, 0.2055, 0.07555, 0.2375, 0.06409, 0.1713, 0.1041, 0.1888, 0.08819, 0.1888, 0.08819, 0.1713, 0.1041, 0.4488, 0.3247, 0.4579, 0.2964, 0.4579, 0.2964, 0.4488, 0.3247, 0.2512, 0.05997, 0.2375, 0.06409, 0.2375, 0.06409, 0.2512, 0.05997, 0.4579, 0.2964, 0.461, 0.2656, 0.461, 0.2656, 0.4579, 0.2964, 0.18, 0.3815, 0.2083, 0.3808, 0.2083, 0.3808, 0.18, 0.3815, 0.2606, 0.3665, 0.2398, 0.3714, 0.2398, 0.3714, 0.2606, 0.3665, 0.461, 0.2656, 0.4613, 0.2336, 0.4613, 0.2336, 0.461, 0.2656, 0.3619, 0.3808, 0.3304, 0.3714, 0.3304, 0.3714, 0.3619, 0.3808, 0.18, 0.3815, 0.1546, 0.37, 0.1546, 0.37, 0.18, 0.3815, 0.4613, 0.2336, 0.4555, 0.2017, 0.4555, 0.2017, 0.4613, 0.2336, 0.1546, 0.37, 0.1347, 0.3496, 0.1347, 0.3496, 0.1546, 0.37, 0.4555, 0.2017, 0.4461, 0.1709, 0.4461, 0.1709, 0.4555, 0.2017, 0.1347, 0.3496, 0.1213, 0.3247, 0.1213, 0.3247, 0.1347, 0.3496])
me_sphere_003.materials.append(mat_material_004)
me_sphere_003.use_remesh_preserve_volume = False
me_sphere_003.use_remesh_preserve_attributes = False
me_sphere_003.use_mirror_vertex_groups = False
me_sphere_003.update()
me_cylinder = bpy.data.meshes.new('Cylinder')
me_cylinder.from_pydata([(0.5775, -1.913e-08, -0.8576), (0.5775, 1.0, -0.8576), (-0.5775, 1.0, 1.342), (1.02, 0.866, -0.6252), (-0.1348, 0.866, 1.575), (1.344, 0.5, -0.4551), (0.1893, 0.5, 1.745), (1.463, -1.253e-07, -0.3928), (0.3079, -8.703e-08, 1.807), (1.344, -0.5, -0.4551), (0.1893, -0.5, 1.745), (1.02, -0.866, -0.6252), (-0.1348, -0.866, 1.575), (0.5775, -1.0, -0.8576), (-0.5775, -1.0, 1.342), (0.1348, -0.866, -1.09), (-1.02, -0.866, 1.11), (-0.1893, -0.5, -1.26), (-1.344, -0.5, 0.9399), (-0.3079, -4.216e-07, -1.322), (-1.463, -3.833e-07, 0.8777), (-0.1893, 0.5, -1.26), (-1.344, 0.5, 0.9399), (0.1348, 0.866, -1.09), (-1.02, 0.866, 1.11), (-0.4843, 0.5567, 5.324), (-0.7115, 0.6818, 1.598), (-0.4097, 0.5904, 1.756), (-0.1887, 0.3409, 1.872), (-0.1078, -1.003e-07, 1.915), (-0.1887, -0.3409, 1.872), (-0.4097, -0.5904, 1.756), (-0.7115, -0.6818, 1.598), (-1.013, -0.5904, 1.439), (-1.234, -0.3409, 1.323), (-1.315, -3.023e-07, 1.281), (-1.234, 0.3409, 1.323), (-1.013, 0.5904, 1.439), (-1.0, 0.6818, 2.858), (-0.6745, 0.5904, 2.958), (-0.4359, 0.3409, 3.031), (-0.3485, -8.983e-08, 3.058), (-0.4359, -0.3409, 3.031), (-0.6745, -0.5904, 2.958), (-1.0, -0.6818, 2.858), (-1.326, -0.5904, 2.759), (-1.565, -0.3409, 2.686), (-1.652, -3.233e-07, 2.659), (-1.565, 0.3409, 2.686), (-1.326, 0.5904, 2.759), (-0.7832, 0.6818, 4.573), (-0.4561, 0.5904, 4.477), (-0.2166, 0.3409, 4.406), (-0.129, -4.304e-08, 4.381), (-0.2166, -0.3409, 4.406), (-0.4561, -0.5904, 4.477), (-0.7832, -0.6818, 4.573), (-1.11, -0.5904, 4.669), (-1.35, -0.3409, 4.739), (-1.437, -3.818e-07, 4.765), (-1.35, 0.3409, 4.739), (-1.11, 0.5904, 4.669), (3.479, 0.5069, 21.3), (3.728, 0.439, 21.25), (3.91, 0.2534, 21.22), (3.977, -1.958e-07, 21.21), (3.91, -0.2534, 21.22), (3.728, -0.439, 21.25), (3.479, -0.5069, 21.3), (3.23, -0.439, 21.35), (3.047, -0.2534, 21.38), (2.98, -4.345e-07, 21.39), (3.047, 0.2534, 21.38), (3.23, 0.439, 21.35), (-0.2173, -0.4821, 5.246), (-0.7514, 0.4821, 5.402), (-0.9469, 0.2783, 5.46), (-0.02175, -0.2783, 5.188), (0.04982, -6.687e-08, 5.167), (-1.018, -3.435e-07, 5.481), (-0.9469, -0.2783, 5.46), (-0.02175, 0.2783, 5.188), (-0.2173, 0.4821, 5.246), (-0.7514, -0.4821, 5.402), (-0.4843, -0.5567, 5.324), (4.148, -7.711e-08, 25.9), (4.148, 1.338, 25.9), (4.816, 1.158, 25.92), (5.306, 0.6688, 25.94), (5.485, -1.407e-07, 25.94), (5.306, -0.6688, 25.94), (4.816, -1.158, 25.92), (4.148, -1.338, 25.9), (3.479, -1.158, 25.88), (2.99, -0.6688, 25.87), (2.81, -6.939e-07, 25.87), (2.99, 0.6688, 25.87), (3.479, 1.158, 25.88), (3.971, 0.8015, 23.8), (4.368, -0.6941, 23.79), (3.573, 0.6941, 23.81), (3.282, 0.4008, 23.82), (4.659, -0.4008, 23.78), (4.766, -1.827e-07, 23.78), (3.176, -5.269e-07, 23.83), (3.282, -0.4008, 23.82), (4.659, 0.4008, 23.78), (4.368, 0.6941, 23.79), (3.573, -0.6941, 23.81), (3.971, -0.8015, 23.8), (-3.3, -0.5567, 5.324), (-1.506, -0.557, 3.685), (-1.566, -0.4824, 3.193), (-1.61, -0.2785, 2.833), (-1.627, -1.296e-07, 2.701), (-1.61, 0.2785, 2.833), (-1.566, 0.4824, 3.193), (-1.506, 0.557, 3.685), (-1.446, 0.4824, 4.176), (-1.402, 0.2785, 4.536), (-1.386, 1.342e-07, 4.668), (-1.402, -0.2785, 4.536), (-1.446, -0.4824, 4.176), (-14.78, -0.5069, 21.3), (-15.03, -0.439, 21.25), (-15.21, -0.2534, 21.22), (-15.28, -4.118e-07, 21.21), (-15.21, 0.2534, 21.22), (-15.03, 0.439, 21.25), (-14.78, 0.5069, 21.3), (-14.53, 0.439, 21.35), (-14.35, 0.2534, 21.38), (-14.28, -8.613e-08, 21.39), (-14.35, -0.2534, 21.38), (-14.53, -0.439, 21.35), (-3.568, 0.4821, 5.246), (-3.033, -0.4821, 5.402), (-2.838, -0.2783, 5.46), (-3.763, 0.2783, 5.188), (-3.835, -1.975e-07, 5.167), (-2.766, 1.725e-07, 5.481), (-2.838, 0.2783, 5.46), (-3.763, -0.2783, 5.188), (-3.568, -0.4821, 5.246), (-3.033, 0.4821, 5.402), (-3.3, 0.5567, 5.324), (-15.45, -5.455e-07, 25.9), (-15.45, -1.338, 25.9), (-16.12, -1.158, 25.92), (-16.61, -0.6688, 25.94), (-16.79, -5.988e-07, 25.94), (-16.61, 0.6688, 25.94), (-16.12, 1.158, 25.92), (-15.45, 1.338, 25.9), (-14.78, 1.158, 25.88), (-14.29, 0.6688, 25.87), (-14.11, 1.881e-07, 25.87), (-14.29, -0.6688, 25.87), (-14.78, -1.158, 25.88), (-15.27, -0.8015, 23.8), (-15.67, 0.6941, 23.79), (-14.88, -0.6941, 23.81), (-14.58, -0.4008, 23.82), (-15.96, 0.4008, 23.78), (-16.07, -4.939e-07, 23.78), (-14.48, -1.072e-08, 23.83), (-14.58, 0.4008, 23.82), (-15.96, -0.4008, 23.78), (-15.67, -0.6941, 23.79), (-14.88, 0.6941, 23.81), (-15.27, 0.8015, 23.8), (-11.12, -0.5274, 14.72), (-11.38, 0.4567, 14.66), (-10.68, -0.2637, 14.82), (-11.63, -3.235e-07, 14.6), (-10.68, 0.2637, 14.82), (-11.38, -0.4567, 14.66), (-11.12, 0.5274, 14.72), (-10.86, -0.4567, 14.78), (-11.57, 0.2637, 14.61), (-10.61, 2.043e-08, 14.84), (-11.57, -0.2637, 14.61), (-10.86, 0.4567, 14.78)], [], [(0, 1, 3), (8, 6, 28, 29), (1, 2, 4, 3), (0, 3, 5), (12, 10, 30, 31), (3, 4, 6, 5), (0, 5, 7), (16, 14, 32, 33), (5, 6, 8, 7), (0, 7, 9), (20, 18, 34, 35), (7, 8, 10, 9), (0, 9, 11), (4, 2, 26, 27), (9, 10, 12, 11), (0, 11, 13), (24, 22, 36, 37), (11, 12, 14, 13), (0, 13, 15), (2, 24, 37, 26), (13, 14, 16, 15), (0, 15, 17), (6, 4, 27, 28), (15, 16, 18, 17), (0, 17, 19), (10, 8, 29, 30), (17, 18, 20, 19), (0, 19, 21), (14, 12, 31, 32), (19, 20, 22, 21), (0, 21, 23), (18, 16, 33, 34), (21, 22, 24, 23), (0, 23, 1), (22, 20, 35, 36), (23, 24, 2, 1), (28, 27, 39, 40), (33, 32, 44, 45), (31, 30, 42, 43), (36, 35, 47, 48), (29, 28, 40, 41), (26, 37, 49, 38), (34, 33, 45, 46), (27, 26, 38, 39), (32, 31, 43, 44), (37, 36, 48, 49), (30, 29, 41, 42), (35, 34, 46, 47), (45, 44, 56, 57), (43, 42, 54, 55), (48, 47, 59, 60), (41, 40, 52, 53), (38, 49, 61, 50), (46, 45, 57, 58), (39, 38, 50, 51), (44, 43, 55, 56), (49, 48, 60, 61), (42, 41, 53, 54), (47, 46, 58, 59), (40, 39, 51, 52), (74, 77, 66, 67), (76, 79, 71, 72), (78, 81, 64, 65), (25, 75, 73, 62), (80, 83, 69, 70), (82, 25, 62, 63), (84, 74, 67, 68), (75, 76, 72, 73), (77, 78, 65, 66), (79, 80, 70, 71), (81, 82, 63, 64), (83, 84, 68, 69), (99, 102, 90, 91), (101, 104, 95, 96), (103, 106, 88, 89), (98, 100, 97, 86), (105, 108, 93, 94), (107, 98, 86, 87), (109, 99, 91, 92), (100, 101, 96, 97), (102, 103, 89, 90), (104, 105, 94, 95), (106, 107, 87, 88), (108, 109, 92, 93), (57, 56, 84, 83), (52, 51, 82, 81), (59, 58, 80, 79), (54, 53, 78, 77), (61, 60, 76, 75), (56, 55, 74, 84), (51, 50, 25, 82), (58, 57, 83, 80), (50, 61, 75, 25), (53, 52, 81, 78), (60, 59, 79, 76), (55, 54, 77, 74), (85, 87, 86), (85, 88, 87), (85, 89, 88), (85, 90, 89), (85, 91, 90), (85, 92, 91), (85, 93, 92), (85, 94, 93), (85, 95, 94), (85, 96, 95), (85, 97, 96), (85, 86, 97), (69, 68, 109, 108), (64, 63, 107, 106), (71, 70, 105, 104), (66, 65, 103, 102), (73, 72, 101, 100), (68, 67, 99, 109), (63, 62, 98, 107), (70, 69, 108, 105), (62, 73, 100, 98), (65, 64, 106, 103), (72, 71, 104, 101), (67, 66, 102, 99), (172, 179, 127, 128), (173, 180, 132, 133), (174, 181, 125, 126), (171, 178, 134, 123), (175, 182, 130, 131), (176, 171, 123, 124), (177, 172, 128, 129), (178, 173, 133, 134), (179, 174, 126, 127), (180, 175, 131, 132), (181, 176, 124, 125), (182, 177, 129, 130), (160, 163, 151, 152), (162, 165, 156, 157), (164, 167, 149, 150), (159, 161, 158, 147), (166, 169, 154, 155), (168, 159, 147, 148), (170, 160, 152, 153), (161, 162, 157, 158), (163, 164, 150, 151), (165, 166, 155, 156), (167, 168, 148, 149), (169, 170, 153, 154), (118, 117, 145, 144), (113, 112, 143, 142), (120, 119, 141, 140), (115, 114, 139, 138), (122, 121, 137, 136), (117, 116, 135, 145), (112, 111, 110, 143), (119, 118, 144, 141), (111, 122, 136, 110), (114, 113, 142, 139), (121, 120, 140, 137), (116, 115, 138, 135), (146, 148, 147), (146, 149, 148), (146, 150, 149), (146, 151, 150), (146, 152, 151), (146, 153, 152), (146, 154, 153), (146, 155, 154), (146, 156, 155), (146, 157, 156), (146, 158, 157), (146, 147, 158), (130, 129, 170, 169), (125, 124, 168, 167), (132, 131, 166, 165), (127, 126, 164, 163), (134, 133, 162, 161), (129, 128, 160, 170), (124, 123, 159, 168), (131, 130, 169, 166), (123, 134, 161, 159), (126, 125, 167, 164), (133, 132, 165, 162), (128, 127, 163, 160), (144, 145, 177, 182), (142, 143, 176, 181), (140, 141, 175, 180), (138, 139, 174, 179), (136, 137, 173, 178), (145, 135, 172, 177), (143, 110, 171, 176), (141, 144, 182, 175), (110, 136, 178, 171), (139, 142, 181, 174), (137, 140, 180, 173), (135, 138, 179, 172)])
me_cylinder.polygons.foreach_set('use_smooth', [True] * 192)
me_cylinder.materials.append(mat_material_005)
me_cylinder.use_remesh_preserve_volume = False
me_cylinder.use_remesh_preserve_attributes = False
me_cylinder.use_mirror_vertex_groups = False
me_cylinder.update()
me_sphere_001 = bpy.data.meshes.new('Sphere.001')
me_sphere_001.from_pydata([(-0.08926, 0.3949, 2.252), (-0.1446, 1.788, 2.511), (-0.162, 2.227, 2.312), (-0.1849, 2.804, 1.53), (-0.1911, 2.96, 1.04), (-0.1935, 3.019, -0.04524), (-0.183, 2.757, -1.13), (-0.1742, 2.533, -1.508), (-0.1506, 1.94, -2.286), (-0.1385, 1.636, -2.561), (-0.09568, 0.5566, -3.049), (-0.07242, -0.02922, -3.09), (0.07433, 0.3691, 2.252), (0.5564, 1.677, 2.511), (0.7084, 2.09, 2.312), (0.8277, 2.414, 1.96), (0.9077, 2.631, 1.53), (0.9618, 2.778, 1.04), (0.9808, 2.829, 0.508), (0.9822, 2.833, -0.04524), (0.9479, 2.74, -0.5984), (0.8915, 2.587, -1.13), (0.814, 2.377, -1.508), (0.7183, 2.117, -1.915), (0.6089, 1.82, -2.286), (0.5037, 1.535, -2.561), (0.1303, 0.5209, -3.049), (0.2156, 0.2826, 2.252), (1.162, 1.307, 2.511), (1.46, 1.63, 2.312), (1.694, 1.883, 1.96), (1.851, 2.053, 1.53), (1.957, 2.168, 1.04), (1.995, 2.209, 0.508), (1.997, 2.212, -0.04524), (1.93, 2.139, -0.5984), (1.819, 2.019, -1.13), (1.667, 1.854, -1.508), (1.479, 1.651, -1.915), (1.265, 1.418, -2.286), (1.058, 1.195, -2.561), (0.3254, 0.4015, -3.049), (0.313, 0.1486, 2.252), (1.579, 0.7329, 2.511), (1.978, 0.9172, 2.312), (2.292, 1.062, 1.96), (2.502, 1.159, 1.53), (2.644, 1.224, 1.04), (2.694, 1.247, 0.508), (2.697, 1.249, -0.04524), (2.607, 1.207, -0.5984), (2.459, 1.139, -1.13), (2.256, 1.045, -1.508), (2.004, 0.9292, -1.915), (1.717, 0.7966, -2.286), (1.441, 0.6691, -2.561), (0.4599, 0.2165, -3.049), (0.3517, -0.01238, 2.252), (1.745, 0.04294, 2.511), (2.184, 0.06039, 2.312), (2.529, 0.07408, 1.96), (2.76, 0.08327, 1.53), (2.917, 0.08948, 1.04), (2.972, 0.09165, 0.508), (2.976, 0.09182, -0.04524), (2.877, 0.08788, -0.5984), (2.713, 0.0814, -1.13), (2.49, 0.07252, -1.508), (2.213, 0.06153, -1.915), (1.897, 0.04897, -2.286), (1.593, 0.0369, -2.561), (0.5134, -0.00596, -3.049), (0.3259, -0.176, 2.252), (1.634, -0.658, 2.511), (2.047, -0.81, 2.312), (2.371, -0.9293, 1.96), (2.588, -1.009, 1.53), (2.735, -1.063, 1.04), (2.786, -1.082, 0.508), (2.79, -1.084, -0.04524), (2.697, -1.05, -0.5984), (2.544, -0.9931, -1.13), (2.334, -0.9157, -1.508), (2.074, -0.8199, -1.915), (1.777, -0.7105, -2.286), (1.491, -0.6054, -2.561), (0.4777, -0.2319, -3.049), (0.2394, -0.3172, 2.252), (1.264, -1.263, 2.511), (1.587, -1.562, 2.312), (1.804, -1.706, 1.996), (2.01, -1.953, 1.53), (2.125, -2.059, 1.04), (2.165, -2.096, 0.508), (2.169, -2.099, -0.04524), (2.096, -2.032, -0.5984), (1.976, -1.921, -1.13), (1.811, -1.769, -1.508), (1.608, -1.581, -1.915), (1.375, -1.366, -2.286), (1.152, -1.16, -2.561), (0.3583, -0.427, -3.049), (0.1054, -0.4146, 2.252), (0.6897, -1.681, 2.511), (0.874, -2.08, 2.312), (1.019, -2.393, 1.96), (1.116, -2.603, 1.53), (1.181, -2.745, 1.04), (1.204, -2.795, 0.508), (1.206, -2.799, -0.04524), (1.164, -2.709, -0.5984), (1.096, -2.561, -1.13), (1.002, -2.357, -1.508), (0.886, -2.106, -1.915), (0.7534, -1.819, -2.286), (0.6259, -1.542, -2.561), (0.1733, -0.5616, -3.049), (-0.05558, -0.4534, 2.252), (-0.0002554, -1.847, 2.511), (0.01719, -2.286, 2.312), (0.03089, -2.631, 1.96), (0.04007, -2.862, 1.53), (0.04628, -3.018, 1.04), (0.04846, -3.073, 0.508), (0.04862, -3.077, -0.04524), (0.04468, -2.978, -0.5984), (0.03821, -2.815, -1.13), (0.02932, -2.591, -1.508), (0.01833, -2.314, -1.915), (0.005775, -1.998, -2.286), (-0.006294, -1.694, -2.561), (-0.04916, -0.6151, -3.049), (-0.07242, -0.02922, 2.155), (-0.2192, -0.4275, 2.252), (-0.7012, -1.736, 2.511), (-0.8532, -2.148, 2.312), (-0.9725, -2.472, 1.96), (-1.053, -2.69, 1.53), (-1.107, -2.836, 1.04), (-1.126, -2.888, 0.508), (-1.127, -2.892, -0.04524), (-1.093, -2.799, -0.5984), (-1.036, -2.645, -1.13), (-0.9589, -2.435, -1.508), (-0.8631, -2.175, -1.915), (-0.7537, -1.878, -2.286), (-0.6486, -1.593, -2.561), (-0.2751, -0.5794, -3.049), (-0.3604, -0.341, 2.252), (-1.306, -1.365, 2.511), (-1.605, -1.688, 2.312), (-1.839, -1.942, 1.96), (-1.996, -2.112, 1.53), (-2.102, -2.227, 1.04), (-2.139, -2.267, 0.508), (-2.142, -2.27, -0.04524), (-2.075, -2.197, -0.5984), (-1.964, -2.077, -1.13), (-1.812, -1.913, -1.508), (-1.624, -1.709, -1.915), (-1.41, -1.477, -2.286), (-1.203, -1.253, -2.561), (-0.4702, -0.4599, -3.049), (-0.4578, -0.2071, 2.252), (-1.724, -0.7913, 2.511), (-2.123, -0.9756, 2.312), (-2.436, -1.12, 1.96), (-2.647, -1.217, 1.53), (-2.789, -1.283, 1.04), (-2.838, -1.306, 0.508), (-2.842, -1.308, -0.04524), (-2.752, -1.266, -0.5984), (-2.604, -1.198, -1.13), (-2.4, -1.104, -1.508), (-2.149, -0.9876, -1.915), (-1.862, -0.855, -2.286), (-1.586, -0.7276, -2.561), (-0.6048, -0.2749, -3.049), (-0.4966, -0.04607, 2.252), (-1.89, -0.1014, 2.511), (-2.329, -0.1188, 2.312), (-2.674, -0.1325, 1.96), (-2.905, -0.1417, 1.53), (-3.062, -0.1479, 1.04), (-3.116, -0.1501, 0.508), (-3.121, -0.1503, -0.04524), (-3.021, -0.1463, -0.5984), (-2.858, -0.1399, -1.13), (-2.634, -0.131, -1.508), (-2.358, -0.12, -1.915), (-2.042, -0.1074, -2.286), (-1.738, -0.09535, -2.561), (-0.6583, -0.05249, -3.049), (-0.4707, 0.1175, 2.252), (-1.779, 0.5996, 2.511), (-2.192, 0.7516, 2.312), (-2.515, 0.8709, 1.96), (-2.733, 0.9509, 1.53), (-2.879, 1.005, 1.04), (-2.931, 1.024, 0.508), (-2.935, 1.025, -0.04524), (-2.842, 0.9911, -0.5984), (-2.689, 0.9347, -1.13), (-2.478, 0.8572, -1.508), (-2.218, 0.7615, -1.915), (-1.922, 0.6521, -2.286), (-1.636, 0.5469, -2.561), (-0.6226, 0.1735, -3.049), (-0.3842, 0.2588, 2.252), (-1.408, 1.205, 2.511), (-1.732, 1.503, 2.312), (-1.998, 1.769, 1.939), (-2.155, 1.894, 1.53), (-2.27, 2.0, 1.04), (-2.31, 2.038, 0.5559), (-2.313, 2.041, -0.04524), (-2.24, 1.973, -0.5984), (-2.121, 1.862, -1.13), (-1.956, 1.71, -1.508), (-1.753, 1.523, -1.915), (-1.52, 1.308, -2.286), (-1.297, 1.102, -2.561), (-0.5031, 0.3686, -3.049), (-0.2503, 0.3562, 2.252), (-0.8345, 1.622, 2.511), (-1.019, 2.021, 2.312), (-1.163, 2.335, 1.96), (-1.26, 2.545, 1.53), (-1.326, 2.687, 1.04), (-1.349, 2.737, 0.508), (-1.351, 2.741, -0.04524), (-1.309, 2.65, -0.5984), (-1.241, 2.502, -1.13), (-1.147, 2.299, -1.508), (-1.031, 2.047, -1.915), (-0.8982, 1.76, -2.286), (-0.7708, 1.484, -2.561), (-0.3181, 0.5031, -3.049), (-0.1757, 2.572, 1.96), (-0.1933, 3.015, 0.508), (-0.1895, 2.92, -0.5984), (-0.1632, 2.256, -1.915), (-0.1051, 0.7933, -2.977), (0.2122, 0.7432, -2.977), (0.4861, 0.5755, -2.977), (0.675, 0.3157, -2.977), (0.7501, 0.003439, -2.977), (0.7, -0.3138, -2.977), (0.5323, -0.5877, -2.977), (0.2725, -0.7766, -2.977), (-0.03976, -0.8518, -2.977), (-0.357, -0.8016, -2.977), (-0.6309, -0.6339, -2.977), (-0.8198, -0.3742, -2.977), (-0.895, -0.06189, -2.977), (-0.8448, 0.2554, -2.977), (-0.6771, 0.5293, -2.977), (-0.4174, 0.7182, -2.977), (-0.1271, 1.348, -2.779), (0.4039, 1.264, -2.779), (0.8624, 0.983, -2.779), (1.179, 0.5482, -2.779), (1.304, 0.02545, -2.779), (1.22, -0.5056, -2.779), (0.9398, -0.9641, -2.779), (0.505, -1.28, -2.779), (-0.01775, -1.406, -2.779), (-0.5488, -1.322, -2.779), (-1.007, -1.041, -2.779), (-1.323, -0.6066, -2.779), (-1.449, -0.0839, -2.779), (-1.365, 0.4471, -2.779), (-1.085, 0.9056, -2.779), (-0.6498, 1.222, -2.779), (-0.1252, 1.299, 2.499), (0.3873, 1.218, 2.499), (0.8297, 0.9475, 2.499), (1.135, 0.5279, 2.499), (1.256, 0.02354, 2.499), (1.175, -0.4889, 2.499), (0.9043, -0.9314, 2.499), (0.4848, -1.236, 2.499), (-0.01966, -1.358, 2.499), (-0.5321, -1.277, 2.499), (-0.9746, -1.006, 2.499), (-1.28, -0.5864, 2.499), (-1.401, -0.08198, 2.499), (-1.32, 0.4305, 2.499), (-1.049, 0.8729, 2.499), (-0.6296, 1.178, 2.499), (-0.1035, 0.7541, 2.337), (0.1986, 0.7063, 2.337), (0.4595, 0.5466, 2.337), (0.6393, 0.2993, 2.337), (0.7109, 0.001881, 2.337), (0.6631, -0.3002, 2.337), (0.5034, -0.5611, 2.337), (0.2561, -0.741, 2.337), (-0.04132, -0.8125, 2.337), (-0.3434, -0.7648, 2.337), (-0.6043, -0.6051, 2.337), (-0.7842, -0.3577, 2.337), (-0.8557, -0.06033, 2.337), (-0.808, 0.2418, 2.337), (-0.6483, 0.5027, 2.337), (-0.4009, 0.6825, 2.337), (-0.07242, -0.02922, -3.048), (0.313, 0.1486, 2.252), (1.579, 0.7329, 2.511), (1.978, 0.9172, 2.312), (2.292, 1.062, 1.96), (2.502, 1.159, 1.53), (2.644, 1.224, 1.04), (2.694, 1.247, 0.508), (2.697, 1.249, -0.04524), (2.607, 1.207, -0.5984), (2.459, 1.139, -1.13), (2.256, 1.045, -1.508), (2.004, 0.9292, -1.915), (1.717, 0.7966, -2.286), (1.441, 0.6691, -2.561), (0.4599, 0.2165, -3.049), (-0.07242, -0.02922, 2.173), (-0.4578, -0.2071, 2.252), (-1.724, -0.7913, 2.511), (-2.123, -0.9756, 2.312), (-2.436, -1.12, 1.96), (-2.647, -1.217, 1.53), (-2.789, -1.283, 1.04), (-2.838, -1.306, 0.508), (-2.842, -1.308, -0.04524), (-2.752, -1.266, -0.5984), (-2.604, -1.198, -1.13), (-2.4, -1.104, -1.508), (-2.149, -0.9876, -1.915), (-1.862, -0.855, -2.286), (-1.586, -0.7276, -2.561), (-0.6048, -0.2749, -3.049), (0.675, 0.3157, -2.977), (-0.8198, -0.3742, -2.977), (1.179, 0.5482, -2.779), (-1.323, -0.6066, -2.779), (1.135, 0.5279, 2.499), (-1.28, -0.5864, 2.499), (0.6393, 0.2993, 2.337), (-0.7842, -0.3577, 2.337)], [], [(5, 239, 18, 19), (0, 132, 12), (11, 10, 26), (240, 5, 19, 20), (290, 0, 12, 291), (6, 240, 20, 21), (2, 1, 13, 14), (7, 6, 21, 22), (238, 2, 14, 15), (241, 7, 22, 23), (3, 238, 15, 16), (8, 241, 23, 24), (4, 3, 16, 17), (9, 8, 24, 25), (239, 4, 17, 18), (258, 9, 25, 259), (25, 24, 39, 40), (18, 17, 32, 33), (259, 25, 40, 260), (19, 18, 33, 34), (12, 132, 27), (11, 26, 41), (20, 19, 34, 35), (291, 12, 27, 292), (21, 20, 35, 36), (14, 13, 28, 29), (22, 21, 36, 37), (15, 14, 29, 30), (23, 22, 37, 38), (16, 15, 30, 31), (24, 23, 38, 39), (17, 16, 31, 32), (37, 36, 51, 52), (30, 29, 44, 45), (38, 37, 52, 53), (31, 30, 45, 46), (39, 38, 53, 54), (32, 31, 46, 47), (40, 39, 54, 55), (33, 32, 47, 48), (260, 40, 55, 261), (34, 33, 48, 49), (27, 132, 42), (11, 41, 56), (35, 34, 49, 50), (292, 27, 42, 293), (36, 35, 50, 51), (29, 28, 43, 44), (261, 55, 70, 262), (49, 48, 63, 64), (42, 132, 57), (11, 56, 71), (50, 49, 64, 65), (293, 42, 57, 294), (51, 50, 65, 66), (44, 43, 58, 59), (52, 51, 66, 67), (45, 44, 59, 60), (53, 52, 67, 68), (46, 45, 60, 61), (54, 53, 68, 69), (47, 46, 61, 62), (55, 54, 69, 70), (48, 47, 62, 63), (60, 59, 74, 75), (68, 67, 82, 83), (61, 60, 75, 76), (69, 68, 83, 84), (62, 61, 76, 77), (70, 69, 84, 85), (63, 62, 77, 78), (262, 70, 85, 263), (64, 63, 78, 79), (57, 132, 72), (11, 71, 86), (65, 64, 79, 80), (294, 57, 72, 295), (66, 65, 80, 81), (59, 58, 73, 74), (67, 66, 81, 82), (79, 78, 93, 94), (72, 132, 87), (11, 86, 101), (80, 79, 94, 95), (295, 72, 87, 296), (81, 80, 95, 96), (74, 73, 88, 89), (82, 81, 96, 97), (75, 74, 89, 90), (83, 82, 97, 98), (76, 75, 90, 91), (84, 83, 98, 99), (77, 76, 91, 92), (85, 84, 99, 100), (78, 77, 92, 93), (263, 85, 100, 264), (98, 97, 112, 113), (91, 90, 105, 106), (99, 98, 113, 114), (92, 91, 106, 107), (100, 99, 114, 115), (93, 92, 107, 108), (264, 100, 115, 265), (94, 93, 108, 109), (87, 132, 102), (11, 101, 116), (95, 94, 109, 110), (296, 87, 102, 297), (96, 95, 110, 111), (89, 88, 103, 104), (97, 96, 111, 112), (90, 89, 104, 105), (102, 132, 117), (11, 116, 131), (110, 109, 124, 125), (297, 102, 117, 298), (111, 110, 125, 126), (104, 103, 118, 119), (112, 111, 126, 127), (105, 104, 119, 120), (113, 112, 127, 128), (106, 105, 120, 121), (114, 113, 128, 129), (107, 106, 121, 122), (115, 114, 129, 130), (108, 107, 122, 123), (265, 115, 130, 266), (109, 108, 123, 124), (121, 120, 136, 137), (129, 128, 144, 145), (122, 121, 137, 138), (130, 129, 145, 146), (123, 122, 138, 139), (266, 130, 146, 267), (124, 123, 139, 140), (117, 132, 133), (11, 131, 147), (125, 124, 140, 141), (298, 117, 133, 299), (126, 125, 141, 142), (119, 118, 134, 135), (127, 126, 142, 143), (120, 119, 135, 136), (128, 127, 143, 144), (141, 140, 155, 156), (299, 133, 148, 300), (142, 141, 156, 157), (135, 134, 149, 150), (143, 142, 157, 158), (136, 135, 150, 151), (144, 143, 158, 159), (137, 136, 151, 152), (145, 144, 159, 160), (138, 137, 152, 153), (146, 145, 160, 161), (139, 138, 153, 154), (267, 146, 161, 268), (140, 139, 154, 155), (133, 132, 148), (11, 147, 162), (160, 159, 174, 175), (153, 152, 167, 168), (161, 160, 175, 176), (154, 153, 168, 169), (268, 161, 176, 269), (155, 154, 169, 170), (148, 132, 163), (11, 162, 177), (156, 155, 170, 171), (300, 148, 163, 301), (157, 156, 171, 172), (150, 149, 164, 165), (158, 157, 172, 173), (151, 150, 165, 166), (159, 158, 173, 174), (152, 151, 166, 167), (172, 171, 186, 187), (165, 164, 179, 180), (173, 172, 187, 188), (166, 165, 180, 181), (174, 173, 188, 189), (167, 166, 181, 182), (175, 174, 189, 190), (168, 167, 182, 183), (176, 175, 190, 191), (169, 168, 183, 184), (269, 176, 191, 270), (170, 169, 184, 185), (163, 132, 178), (11, 177, 192), (171, 170, 185, 186), (301, 163, 178, 302), (191, 190, 205, 206), (184, 183, 198, 199), (270, 191, 206, 271), (185, 184, 199, 200), (178, 132, 193), (11, 192, 207), (186, 185, 200, 201), (302, 178, 193, 303), (187, 186, 201, 202), (180, 179, 194, 195), (188, 187, 202, 203), (181, 180, 195, 196), (189, 188, 203, 204), (182, 181, 196, 197), (190, 189, 204, 205), (183, 182, 197, 198), (195, 194, 209, 210), (203, 202, 217, 218), (196, 195, 210, 211), (204, 203, 218, 219), (197, 196, 211, 212), (205, 204, 219, 220), (198, 197, 212, 213), (206, 205, 220, 221), (199, 198, 213, 214), (271, 206, 221, 272), (200, 199, 214, 215), (193, 132, 208), (11, 207, 222), (201, 200, 215, 216), (303, 193, 208, 304), (202, 201, 216, 217), (214, 213, 228, 229), (272, 221, 236, 273), (215, 214, 229, 230), (208, 132, 223), (11, 222, 237), (216, 215, 230, 231), (304, 208, 223, 305), (217, 216, 231, 232), (210, 209, 224, 225), (218, 217, 232, 233), (211, 210, 225, 226), (219, 218, 233, 234), (212, 211, 226, 227), (220, 219, 234, 235), (213, 212, 227, 228), (221, 220, 235, 236), (233, 232, 6, 7), (226, 225, 2, 238), (234, 233, 7, 241), (227, 226, 238, 3), (235, 234, 241, 8), (228, 227, 3, 4), (236, 235, 8, 9), (229, 228, 4, 239), (273, 236, 9, 258), (230, 229, 239, 5), (223, 132, 0), (11, 237, 10), (231, 230, 5, 240), (305, 223, 0, 290), (232, 231, 240, 6), (225, 224, 1, 2), (237, 257, 242, 10), (222, 256, 257, 237), (207, 255, 256, 222), (192, 254, 255, 207), (177, 253, 254, 192), (162, 252, 253, 177), (147, 251, 252, 162), (131, 250, 251, 147), (116, 249, 250, 131), (101, 248, 249, 116), (86, 247, 248, 101), (71, 246, 247, 86), (56, 245, 246, 71), (41, 244, 245, 56), (26, 243, 244, 41), (10, 242, 243, 26), (257, 273, 258, 242), (256, 272, 273, 257), (255, 271, 272, 256), (254, 270, 271, 255), (253, 269, 270, 254), (252, 268, 269, 253), (251, 267, 268, 252), (250, 266, 267, 251), (249, 265, 266, 250), (248, 264, 265, 249), (247, 263, 264, 248), (246, 262, 263, 247), (245, 261, 262, 246), (244, 260, 261, 245), (243, 259, 260, 244), (242, 258, 259, 243), (224, 289, 274, 1), (209, 288, 289, 224), (194, 287, 288, 209), (179, 286, 287, 194), (164, 285, 286, 179), (149, 284, 285, 164), (134, 283, 284, 149), (118, 282, 283, 134), (103, 281, 282, 118), (88, 280, 281, 103), (73, 279, 280, 88), (58, 278, 279, 73), (43, 277, 278, 58), (28, 276, 277, 43), (13, 275, 276, 28), (1, 274, 275, 13), (289, 305, 290, 274), (288, 304, 305, 289), (287, 303, 304, 288), (286, 302, 303, 287), (285, 301, 302, 286), (284, 300, 301, 285), (283, 299, 300, 284), (282, 298, 299, 283), (281, 297, 298, 282), (280, 296, 297, 281), (279, 295, 296, 280), (278, 294, 295, 279), (277, 293, 294, 278), (276, 292, 293, 277), (275, 291, 292, 276), (274, 290, 291, 275), (176, 269, 341, 336), (51, 52, 317, 316), (245, 261, 340, 338), (167, 168, 328, 327), (52, 53, 318, 317), (168, 169, 329, 328), (132, 42, 307, 322), (53, 54, 319, 318), (169, 170, 330, 329), (42, 293, 344, 307), (56, 11, 306, 321), (132, 163, 323, 322), (54, 55, 320, 319), (170, 171, 331, 330), (177, 11, 306, 337), (56, 245, 338, 321), (171, 172, 332, 331), (43, 277, 342, 308), (285, 301, 345, 343), (172, 173, 333, 332), (55, 261, 340, 320), (43, 44, 309, 308), (173, 174, 334, 333), (44, 45, 310, 309), (174, 175, 335, 334), (45, 46, 311, 310), (253, 269, 341, 339), (175, 176, 336, 335), (46, 47, 312, 311), (177, 253, 339, 337), (47, 48, 313, 312), (164, 285, 343, 324), (163, 301, 345, 323), (48, 49, 314, 313), (277, 293, 344, 342), (164, 165, 325, 324), (49, 50, 315, 314), (165, 166, 326, 325), (50, 51, 316, 315), (166, 167, 327, 326)])
me_sphere_001.polygons.foreach_set('use_smooth', [True] * 360)
_uv = me_sphere_001.uv_layers.new(name='UVMap')
_uv.uv.foreach_set('vector', [0.3446, 0.2336, 0.3445, 0.2656, 0.4034, 0.2656, 0.4036, 0.2336, 0.2934, 0.3665, 0.2851, 0.3609, 0.3016, 0.3665, 0.2851, 0.05755, 0.2965, 0.05997, 0.3079, 0.05997, 0.3426, 0.2017, 0.3446, 0.2336, 0.4036, 0.2336, 0.3997, 0.2017, 0.3004, 0.3714, 0.2934, 0.3665, 0.3016, 0.3665, 0.3155, 0.3714, 0.3394, 0.1709, 0.3426, 0.2017, 0.3997, 0.2017, 0.3934, 0.1709, 0.3291, 0.37, 0.3205, 0.3815, 0.3557, 0.3815, 0.3728, 0.37, 0.3351, 0.1491, 0.3394, 0.1709, 0.3934, 0.1709, 0.3847, 0.1491, 0.3358, 0.3496, 0.3291, 0.37, 0.3728, 0.37, 0.3862, 0.3496, 0.3297, 0.1255, 0.3351, 0.1491, 0.3847, 0.1491, 0.3739, 0.1255, 0.3404, 0.3247, 0.3358, 0.3496, 0.3862, 0.3496, 0.3952, 0.3247, 0.3235, 0.1041, 0.3297, 0.1255, 0.3739, 0.1255, 0.3616, 0.1041, 0.3434, 0.2964, 0.3404, 0.3247, 0.3952, 0.3247, 0.4013, 0.2964, 0.3176, 0.08819, 0.3235, 0.1041, 0.3616, 0.1041, 0.3498, 0.08819, 0.3445, 0.2656, 0.3434, 0.2964, 0.4013, 0.2964, 0.4034, 0.2656, 0.3119, 0.07555, 0.3176, 0.08819, 0.3498, 0.08819, 0.3386, 0.07555, 0.3498, 0.08819, 0.3616, 0.1041, 0.3881, 0.1041, 0.3722, 0.08819, 0.4034, 0.2656, 0.4013, 0.2964, 0.4415, 0.2964, 0.4443, 0.2656, 0.3386, 0.07555, 0.3498, 0.08819, 0.3722, 0.08819, 0.3571, 0.07555, 0.4036, 0.2336, 0.4034, 0.2656, 0.4443, 0.2656, 0.4446, 0.2336, 0.3016, 0.3665, 0.2851, 0.3609, 0.3073, 0.3665, 0.2851, 0.05755, 0.3079, 0.05997, 0.3157, 0.05997, 0.3997, 0.2017, 0.4036, 0.2336, 0.4446, 0.2336, 0.4394, 0.2017, 0.3155, 0.3714, 0.3016, 0.3665, 0.3073, 0.3665, 0.3261, 0.3714, 0.3934, 0.1709, 0.3997, 0.2017, 0.4394, 0.2017, 0.4308, 0.1709, 0.3728, 0.37, 0.3557, 0.3815, 0.3802, 0.3815, 0.4032, 0.37, 0.3847, 0.1491, 0.3934, 0.1709, 0.4308, 0.1709, 0.4191, 0.1491, 0.3862, 0.3496, 0.3728, 0.37, 0.4032, 0.37, 0.4212, 0.3496, 0.3739, 0.1255, 0.3847, 0.1491, 0.4191, 0.1491, 0.4047, 0.1255, 0.3952, 0.3247, 0.3862, 0.3496, 0.4212, 0.3496, 0.4333, 0.3247, 0.3616, 0.1041, 0.3739, 0.1255, 0.4047, 0.1255, 0.3881, 0.1041, 0.4013, 0.2964, 0.3952, 0.3247, 0.4333, 0.3247, 0.4415, 0.2964, 0.4191, 0.1491, 0.4308, 0.1709, 0.4461, 0.1709, 0.4332, 0.1491, 0.4212, 0.3496, 0.4032, 0.37, 0.4155, 0.37, 0.4355, 0.3496, 0.4047, 0.1255, 0.4191, 0.1491, 0.4332, 0.1491, 0.4172, 0.1255, 0.4333, 0.3247, 0.4212, 0.3496, 0.4355, 0.3496, 0.4488, 0.3247, 0.3881, 0.1041, 0.4047, 0.1255, 0.4172, 0.1255, 0.3989, 0.1041, 0.4415, 0.2964, 0.4333, 0.3247, 0.4488, 0.3247, 0.4579, 0.2964, 0.3722, 0.08819, 0.3881, 0.1041, 0.3989, 0.1041, 0.3813, 0.08819, 0.4443, 0.2656, 0.4415, 0.2964, 0.4579, 0.2964, 0.461, 0.2656, 0.3571, 0.07555, 0.3722, 0.08819, 0.3813, 0.08819, 0.3647, 0.07555, 0.4446, 0.2336, 0.4443, 0.2656, 0.461, 0.2656, 0.4613, 0.2336, 0.3073, 0.3665, 0.2851, 0.3609, 0.3096, 0.3665, 0.2851, 0.05755, 0.3157, 0.05997, 0.3189, 0.05997, 0.4394, 0.2017, 0.4446, 0.2336, 0.4613, 0.2336, 0.4555, 0.2017, 0.3261, 0.3714, 0.3073, 0.3665, 0.3096, 0.3665, 0.3304, 0.3714, 0.4308, 0.1709, 0.4394, 0.2017, 0.4555, 0.2017, 0.4461, 0.1709, 0.4032, 0.37, 0.3802, 0.3815, 0.3901, 0.3815, 0.4155, 0.37, 0.3647, 0.07555, 0.3813, 0.08819, 0.3758, 0.08819, 0.3601, 0.07555, 0.4613, 0.2336, 0.461, 0.2656, 0.4509, 0.2656, 0.4512, 0.2336, 0.3096, 0.3665, 0.2851, 0.3609, 0.3082, 0.3665, 0.2851, 0.05755, 0.3189, 0.05997, 0.317, 0.05997, 0.4555, 0.2017, 0.4613, 0.2336, 0.4512, 0.2336, 0.4458, 0.2017, 0.3304, 0.3714, 0.3096, 0.3665, 0.3082, 0.3665, 0.3278, 0.3714, 0.4461, 0.1709, 0.4555, 0.2017, 0.4458, 0.2017, 0.4369, 0.1709, 0.4155, 0.37, 0.3901, 0.3815, 0.3841, 0.3815, 0.408, 0.37, 0.4332, 0.1491, 0.4461, 0.1709, 0.4369, 0.1709, 0.4247, 0.1491, 0.4355, 0.3496, 0.4155, 0.37, 0.408, 0.37, 0.4268, 0.3496, 0.4172, 0.1255, 0.4332, 0.1491, 0.4247, 0.1491, 0.4096, 0.1255, 0.4488, 0.3247, 0.4355, 0.3496, 0.4268, 0.3496, 0.4394, 0.3247, 0.3989, 0.1041, 0.4172, 0.1255, 0.4096, 0.1255, 0.3924, 0.1041, 0.4579, 0.2964, 0.4488, 0.3247, 0.4394, 0.3247, 0.4479, 0.2964, 0.3813, 0.08819, 0.3989, 0.1041, 0.3924, 0.1041, 0.3758, 0.08819, 0.461, 0.2656, 0.4579, 0.2964, 0.4479, 0.2964, 0.4509, 0.2656, 0.4268, 0.3496, 0.408, 0.37, 0.3818, 0.37, 0.3966, 0.3496, 0.4096, 0.1255, 0.4247, 0.1491, 0.3949, 0.1491, 0.3831, 0.1255, 0.4394, 0.3247, 0.4268, 0.3496, 0.3966, 0.3496, 0.4065, 0.3247, 0.3924, 0.1041, 0.4096, 0.1255, 0.3831, 0.1255, 0.3695, 0.1041, 0.4479, 0.2964, 0.4394, 0.3247, 0.4065, 0.3247, 0.4132, 0.2964, 0.3758, 0.08819, 0.3924, 0.1041, 0.3695, 0.1041, 0.3565, 0.08819, 0.4509, 0.2656, 0.4479, 0.2964, 0.4132, 0.2964, 0.4156, 0.2656, 0.3601, 0.07555, 0.3758, 0.08819, 0.3565, 0.08819, 0.3441, 0.07555, 0.4512, 0.2336, 0.4509, 0.2656, 0.4156, 0.2656, 0.4158, 0.2336, 0.3082, 0.3665, 0.2851, 0.3609, 0.3033, 0.3665, 0.2851, 0.05755, 0.317, 0.05997, 0.3102, 0.05997, 0.4458, 0.2017, 0.4512, 0.2336, 0.4158, 0.2336, 0.4115, 0.2017, 0.3278, 0.3714, 0.3082, 0.3665, 0.3033, 0.3665, 0.3187, 0.3714, 0.4369, 0.1709, 0.4458, 0.2017, 0.4115, 0.2017, 0.4045, 0.1709, 0.408, 0.37, 0.3841, 0.3815, 0.363, 0.3815, 0.3818, 0.37, 0.4247, 0.1491, 0.4369, 0.1709, 0.4045, 0.1709, 0.3949, 0.1491, 0.4158, 0.2336, 0.4156, 0.2656, 0.3604, 0.2656, 0.3605, 0.2336, 0.3033, 0.3665, 0.2851, 0.3609, 0.2956, 0.3665, 0.2851, 0.05755, 0.3102, 0.05997, 0.2996, 0.05997, 0.4115, 0.2017, 0.4158, 0.2336, 0.3605, 0.2336, 0.358, 0.2017, 0.3187, 0.3714, 0.3033, 0.3665, 0.2956, 0.3665, 0.3045, 0.3714, 0.4045, 0.1709, 0.4115, 0.2017, 0.358, 0.2017, 0.354, 0.1709, 0.3818, 0.37, 0.363, 0.3815, 0.33, 0.3815, 0.3409, 0.37, 0.3949, 0.1491, 0.4045, 0.1709, 0.354, 0.1709, 0.3484, 0.1491, 0.3966, 0.3496, 0.3818, 0.37, 0.3409, 0.37, 0.3494, 0.3655, 0.3831, 0.1255, 0.3949, 0.1491, 0.3484, 0.1491, 0.3416, 0.1255, 0.4065, 0.3247, 0.3966, 0.3496, 0.3494, 0.3655, 0.3551, 0.3247, 0.3695, 0.1041, 0.3831, 0.1255, 0.3416, 0.1255, 0.3338, 0.1041, 0.4132, 0.2964, 0.4065, 0.3247, 0.3551, 0.3247, 0.359, 0.2964, 0.3565, 0.08819, 0.3695, 0.1041, 0.3338, 0.1041, 0.3263, 0.08819, 0.4156, 0.2656, 0.4132, 0.2964, 0.359, 0.2964, 0.3604, 0.2656, 0.3441, 0.07555, 0.3565, 0.08819, 0.3263, 0.08819, 0.3191, 0.07555, 0.3416, 0.1255, 0.3484, 0.1491, 0.2923, 0.1491, 0.2915, 0.1255, 0.3551, 0.3247, 0.3494, 0.3655, 0.2924, 0.3496, 0.2931, 0.3247, 0.3338, 0.1041, 0.3416, 0.1255, 0.2915, 0.1255, 0.2906, 0.1041, 0.359, 0.2964, 0.3551, 0.3247, 0.2931, 0.3247, 0.2935, 0.2964, 0.3263, 0.08819, 0.3338, 0.1041, 0.2906, 0.1041, 0.2898, 0.08819, 0.3604, 0.2656, 0.359, 0.2964, 0.2935, 0.2964, 0.2937, 0.2656, 0.3191, 0.07555, 0.3263, 0.08819, 0.2898, 0.08819, 0.289, 0.07555, 0.3605, 0.2336, 0.3604, 0.2656, 0.2937, 0.2656, 0.2937, 0.2336, 0.2956, 0.3665, 0.2851, 0.3609, 0.2863, 0.3665, 0.2851, 0.05755, 0.2996, 0.05997, 0.2867, 0.05997, 0.358, 0.2017, 0.3605, 0.2336, 0.2937, 0.2336, 0.2934, 0.2017, 0.3045, 0.3714, 0.2956, 0.3665, 0.2863, 0.3665, 0.2873, 0.3714, 0.354, 0.1709, 0.358, 0.2017, 0.2934, 0.2017, 0.293, 0.1709, 0.3409, 0.37, 0.33, 0.3815, 0.2902, 0.3815, 0.2915, 0.37, 0.3484, 0.1491, 0.354, 0.1709, 0.293, 0.1709, 0.2923, 0.1491, 0.3494, 0.3655, 0.3409, 0.37, 0.2915, 0.37, 0.2924, 0.3496, 0.2863, 0.3665, 0.2851, 0.3609, 0.2768, 0.3665, 0.2851, 0.05755, 0.2867, 0.05997, 0.2737, 0.05997, 0.2934, 0.2017, 0.2937, 0.2336, 0.2256, 0.2336, 0.2275, 0.2017, 0.2873, 0.3714, 0.2863, 0.3665, 0.2768, 0.3665, 0.2698, 0.3714, 0.293, 0.1709, 0.2934, 0.2017, 0.2275, 0.2017, 0.2307, 0.1709, 0.2915, 0.37, 0.2902, 0.3815, 0.2496, 0.3815, 0.2411, 0.37, 0.2923, 0.1491, 0.293, 0.1709, 0.2307, 0.1709, 0.2351, 0.1491, 0.2924, 0.3496, 0.2915, 0.37, 0.2411, 0.37, 0.2343, 0.3496, 0.2915, 0.1255, 0.2923, 0.1491, 0.2351, 0.1491, 0.2405, 0.1255, 0.2931, 0.3247, 0.2924, 0.3496, 0.2343, 0.3496, 0.2298, 0.3247, 0.2906, 0.1041, 0.2915, 0.1255, 0.2405, 0.1255, 0.2467, 0.1041, 0.2935, 0.2964, 0.2931, 0.3247, 0.2298, 0.3247, 0.2268, 0.2964, 0.2898, 0.08819, 0.2906, 0.1041, 0.2467, 0.1041, 0.2526, 0.08819, 0.2937, 0.2656, 0.2935, 0.2964, 0.2268, 0.2964, 0.2257, 0.2656, 0.289, 0.07555, 0.2898, 0.08819, 0.2526, 0.08819, 0.2582, 0.07555, 0.2937, 0.2336, 0.2937, 0.2656, 0.2257, 0.2656, 0.2256, 0.2336, 0.2298, 0.3247, 0.2343, 0.3496, 0.1839, 0.3496, 0.175, 0.3247, 0.2467, 0.1041, 0.2405, 0.1255, 0.1962, 0.1255, 0.2085, 0.1041, 0.2268, 0.2964, 0.2298, 0.3247, 0.175, 0.3247, 0.1689, 0.2964, 0.2526, 0.08819, 0.2467, 0.1041, 0.2085, 0.1041, 0.2203, 0.08819, 0.2257, 0.2656, 0.2268, 0.2964, 0.1689, 0.2964, 0.1667, 0.2656, 0.2582, 0.07555, 0.2526, 0.08819, 0.2203, 0.08819, 0.2316, 0.07555, 0.2256, 0.2336, 0.2257, 0.2656, 0.1667, 0.2656, 0.1666, 0.2336, 0.2768, 0.3665, 0.2851, 0.3609, 0.2686, 0.3665, 0.2851, 0.05755, 0.2737, 0.05997, 0.2623, 0.05997, 0.2275, 0.2017, 0.2256, 0.2336, 0.1666, 0.2336, 0.1704, 0.2017, 0.2698, 0.3714, 0.2768, 0.3665, 0.2686, 0.3665, 0.2546, 0.3714, 0.2307, 0.1709, 0.2275, 0.2017, 0.1704, 0.2017, 0.1768, 0.1709, 0.2411, 0.37, 0.2496, 0.3815, 0.2144, 0.3815, 0.1974, 0.37, 0.2351, 0.1491, 0.2307, 0.1709, 0.1768, 0.1709, 0.1855, 0.1491, 0.2343, 0.3496, 0.2411, 0.37, 0.1974, 0.37, 0.1839, 0.3496, 0.2405, 0.1255, 0.2351, 0.1491, 0.1855, 0.1491, 0.1962, 0.1255, 0.1704, 0.2017, 0.1666, 0.2336, 0.1256, 0.2336, 0.1308, 0.2017, 0.2546, 0.3714, 0.2686, 0.3665, 0.2629, 0.3665, 0.2441, 0.3714, 0.1768, 0.1709, 0.1704, 0.2017, 0.1308, 0.2017, 0.1393, 0.1709, 0.1974, 0.37, 0.2144, 0.3815, 0.19, 0.3815, 0.167, 0.37, 0.1855, 0.1491, 0.1768, 0.1709, 0.1393, 0.1709, 0.151, 0.1491, 0.1839, 0.3496, 0.1974, 0.37, 0.167, 0.37, 0.149, 0.3496, 0.1962, 0.1255, 0.1855, 0.1491, 0.151, 0.1491, 0.1655, 0.1255, 0.175, 0.3247, 0.1839, 0.3496, 0.149, 0.3496, 0.1369, 0.3247, 0.2085, 0.1041, 0.1962, 0.1255, 0.1655, 0.1255, 0.182, 0.1041, 0.1689, 0.2964, 0.175, 0.3247, 0.1369, 0.3247, 0.1287, 0.2964, 0.2203, 0.08819, 0.2085, 0.1041, 0.182, 0.1041, 0.198, 0.08819, 0.1667, 0.2656, 0.1689, 0.2964, 0.1287, 0.2964, 0.1258, 0.2656, 0.2316, 0.07555, 0.2203, 0.08819, 0.198, 0.08819, 0.213, 0.07555, 0.1666, 0.2336, 0.1667, 0.2656, 0.1258, 0.2656, 0.1256, 0.2336, 0.2686, 0.3665, 0.2851, 0.3609, 0.2629, 0.3665, 0.2851, 0.05755, 0.2623, 0.05997, 0.2544, 0.05997, 0.182, 0.1041, 0.1655, 0.1255, 0.153, 0.1255, 0.1713, 0.1041, 0.1287, 0.2964, 0.1369, 0.3247, 0.1213, 0.3247, 0.1123, 0.2964, 0.198, 0.08819, 0.182, 0.1041, 0.1713, 0.1041, 0.1888, 0.08819, 0.1258, 0.2656, 0.1287, 0.2964, 0.1123, 0.2964, 0.1091, 0.2656, 0.213, 0.07555, 0.198, 0.08819, 0.1888, 0.08819, 0.2055, 0.07555, 0.1256, 0.2336, 0.1258, 0.2656, 0.1091, 0.2656, 0.1089, 0.2336, 0.2629, 0.3665, 0.2851, 0.3609, 0.2606, 0.3665, 0.2851, 0.05755, 0.2544, 0.05997, 0.2512, 0.05997, 0.1308, 0.2017, 0.1256, 0.2336, 0.1089, 0.2336, 0.1146, 0.2017, 0.2441, 0.3714, 0.2629, 0.3665, 0.2606, 0.3665, 0.2398, 0.3714, 0.1393, 0.1709, 0.1308, 0.2017, 0.1146, 0.2017, 0.124, 0.1709, 0.167, 0.37, 0.19, 0.3815, 0.18, 0.3815, 0.1546, 0.37, 0.151, 0.1491, 0.1393, 0.1709, 0.124, 0.1709, 0.137, 0.1491, 0.149, 0.3496, 0.167, 0.37, 0.1546, 0.37, 0.1347, 0.3496, 0.1655, 0.1255, 0.151, 0.1491, 0.137, 0.1491, 0.153, 0.1255, 0.1369, 0.3247, 0.149, 0.3496, 0.1347, 0.3496, 0.1213, 0.3247, 0.124, 0.1709, 0.1146, 0.2017, 0.1244, 0.2017, 0.1333, 0.1709, 0.1546, 0.37, 0.18, 0.3815, 0.1861, 0.3815, 0.1621, 0.37, 0.137, 0.1491, 0.124, 0.1709, 0.1333, 0.1709, 0.1455, 0.1491, 0.1347, 0.3496, 0.1546, 0.37, 0.1621, 0.37, 0.1433, 0.3496, 0.153, 0.1255, 0.137, 0.1491, 0.1455, 0.1491, 0.1606, 0.1255, 0.1213, 0.3247, 0.1347, 0.3496, 0.1433, 0.3496, 0.1307, 0.3247, 0.1713, 0.1041, 0.153, 0.1255, 0.1606, 0.1255, 0.1778, 0.1041, 0.1123, 0.2964, 0.1213, 0.3247, 0.1307, 0.3247, 0.1222, 0.2964, 0.1888, 0.08819, 0.1713, 0.1041, 0.1778, 0.1041, 0.1943, 0.08819, 0.1091, 0.2656, 0.1123, 0.2964, 0.1222, 0.2964, 0.1192, 0.2656, 0.2055, 0.07555, 0.1888, 0.08819, 0.1943, 0.08819, 0.2101, 0.07555, 0.1089, 0.2336, 0.1091, 0.2656, 0.1192, 0.2656, 0.119, 0.2336, 0.2606, 0.3665, 0.2851, 0.3609, 0.262, 0.3665, 0.2851, 0.05755, 0.2512, 0.05997, 0.2532, 0.05997, 0.1146, 0.2017, 0.1089, 0.2336, 0.119, 0.2336, 0.1244, 0.2017, 0.2398, 0.3714, 0.2606, 0.3665, 0.262, 0.3665, 0.2424, 0.3714, 0.1943, 0.08819, 0.1778, 0.1041, 0.2007, 0.1041, 0.2137, 0.08819, 0.1192, 0.2656, 0.1222, 0.2964, 0.1569, 0.2964, 0.1546, 0.2656, 0.2101, 0.07555, 0.1943, 0.08819, 0.2137, 0.08819, 0.2261, 0.07555, 0.119, 0.2336, 0.1192, 0.2656, 0.1546, 0.2656, 0.1544, 0.2336, 0.262, 0.3665, 0.2851, 0.3609, 0.2669, 0.3665, 0.2851, 0.05755, 0.2532, 0.05997, 0.26, 0.05997, 0.1244, 0.2017, 0.119, 0.2336, 0.1544, 0.2336, 0.1587, 0.2017, 0.2424, 0.3714, 0.262, 0.3665, 0.2669, 0.3665, 0.2515, 0.3714, 0.1333, 0.1709, 0.1244, 0.2017, 0.1587, 0.2017, 0.1656, 0.1709, 0.1621, 0.37, 0.1861, 0.3815, 0.2072, 0.3815, 0.1883, 0.37, 0.1455, 0.1491, 0.1333, 0.1709, 0.1656, 0.1709, 0.1752, 0.1491, 0.1433, 0.3496, 0.1621, 0.37, 0.1883, 0.37, 0.1736, 0.3496, 0.1606, 0.1255, 0.1455, 0.1491, 0.1752, 0.1491, 0.1871, 0.1255, 0.1307, 0.3247, 0.1433, 0.3496, 0.1736, 0.3496, 0.1636, 0.3247, 0.1778, 0.1041, 0.1606, 0.1255, 0.1871, 0.1255, 0.2007, 0.1041, 0.1222, 0.2964, 0.1307, 0.3247, 0.1636, 0.3247, 0.1569, 0.2964, 0.1883, 0.37, 0.2072, 0.3815, 0.2401, 0.3815, 0.2293, 0.37, 0.1752, 0.1491, 0.1656, 0.1709, 0.2162, 0.1709, 0.2217, 0.1491, 0.1736, 0.3496, 0.1883, 0.37, 0.2293, 0.37, 0.2207, 0.3655, 0.1871, 0.1255, 0.1752, 0.1491, 0.2217, 0.1491, 0.2286, 0.1255, 0.1636, 0.3247, 0.1736, 0.3496, 0.2207, 0.3655, 0.215, 0.3247, 0.2007, 0.1041, 0.1871, 0.1255, 0.2286, 0.1255, 0.2364, 0.1041, 0.1569, 0.2964, 0.1636, 0.3247, 0.215, 0.3247, 0.2112, 0.2964, 0.2137, 0.08819, 0.2007, 0.1041, 0.2364, 0.1041, 0.2439, 0.08819, 0.1546, 0.2656, 0.1569, 0.2964, 0.2112, 0.2964, 0.2098, 0.2684, 0.2261, 0.07555, 0.2137, 0.08819, 0.2439, 0.08819, 0.251, 0.07555, 0.1544, 0.2336, 0.1546, 0.2656, 0.2098, 0.2684, 0.2097, 0.2336, 0.2669, 0.3665, 0.2851, 0.3609, 0.2746, 0.3665, 0.2851, 0.05755, 0.26, 0.05997, 0.2706, 0.05997, 0.1587, 0.2017, 0.1544, 0.2336, 0.2097, 0.2336, 0.2121, 0.2017, 0.2515, 0.3714, 0.2669, 0.3665, 0.2746, 0.3665, 0.2657, 0.3714, 0.1656, 0.1709, 0.1587, 0.2017, 0.2121, 0.2017, 0.2162, 0.1709, 0.2098, 0.2684, 0.2112, 0.2964, 0.2766, 0.2964, 0.2765, 0.2656, 0.251, 0.07555, 0.2439, 0.08819, 0.2804, 0.08819, 0.2812, 0.07555, 0.2097, 0.2336, 0.2098, 0.2684, 0.2765, 0.2656, 0.2765, 0.2336, 0.2746, 0.3665, 0.2851, 0.3609, 0.2839, 0.3665, 0.2851, 0.05755, 0.2706, 0.05997, 0.2834, 0.05997, 0.2121, 0.2017, 0.2097, 0.2336, 0.2765, 0.2336, 0.2767, 0.2017, 0.2657, 0.3714, 0.2746, 0.3665, 0.2839, 0.3665, 0.2829, 0.3714, 0.2162, 0.1709, 0.2121, 0.2017, 0.2767, 0.2017, 0.2772, 0.1709, 0.2293, 0.37, 0.2401, 0.3815, 0.2799, 0.3815, 0.2787, 0.37, 0.2217, 0.1491, 0.2162, 0.1709, 0.2772, 0.1709, 0.2778, 0.1491, 0.2207, 0.3655, 0.2293, 0.37, 0.2787, 0.37, 0.2777, 0.3496, 0.2286, 0.1255, 0.2217, 0.1491, 0.2778, 0.1491, 0.2786, 0.1255, 0.215, 0.3247, 0.2207, 0.3655, 0.2777, 0.3496, 0.2771, 0.3247, 0.2364, 0.1041, 0.2286, 0.1255, 0.2786, 0.1255, 0.2795, 0.1041, 0.2112, 0.2964, 0.215, 0.3247, 0.2771, 0.3247, 0.2766, 0.2964, 0.2439, 0.08819, 0.2364, 0.1041, 0.2795, 0.1041, 0.2804, 0.08819, 0.2778, 0.1491, 0.2772, 0.1709, 0.3394, 0.1709, 0.3351, 0.1491, 0.2777, 0.3496, 0.2787, 0.37, 0.3291, 0.37, 0.3358, 0.3496, 0.2786, 0.1255, 0.2778, 0.1491, 0.3351, 0.1491, 0.3297, 0.1255, 0.2771, 0.3247, 0.2777, 0.3496, 0.3358, 0.3496, 0.3404, 0.3247, 0.2795, 0.1041, 0.2786, 0.1255, 0.3297, 0.1255, 0.3235, 0.1041, 0.2766, 0.2964, 0.2771, 0.3247, 0.3404, 0.3247, 0.3434, 0.2964, 0.2804, 0.08819, 0.2795, 0.1041, 0.3235, 0.1041, 0.3176, 0.08819, 0.2765, 0.2656, 0.2766, 0.2964, 0.3434, 0.2964, 0.3445, 0.2656, 0.2812, 0.07555, 0.2804, 0.08819, 0.3176, 0.08819, 0.3119, 0.07555, 0.2765, 0.2336, 0.2765, 0.2656, 0.3445, 0.2656, 0.3446, 0.2336, 0.2839, 0.3665, 0.2851, 0.3609, 0.2934, 0.3665, 0.2851, 0.05755, 0.2834, 0.05997, 0.2965, 0.05997, 0.2767, 0.2017, 0.2765, 0.2336, 0.3446, 0.2336, 0.3426, 0.2017, 0.2829, 0.3714, 0.2839, 0.3665, 0.2934, 0.3665, 0.3004, 0.3714, 0.2772, 0.1709, 0.2767, 0.2017, 0.3426, 0.2017, 0.3394, 0.1709, 0.2787, 0.37, 0.2799, 0.3815, 0.3205, 0.3815, 0.3291, 0.37, 0.2834, 0.05997, 0.2828, 0.06409, 0.3011, 0.06409, 0.2965, 0.05997, 0.2706, 0.05997, 0.2647, 0.06409, 0.2828, 0.06409, 0.2834, 0.05997, 0.26, 0.05997, 0.2498, 0.06409, 0.2647, 0.06409, 0.2706, 0.05997, 0.2532, 0.05997, 0.2403, 0.06409, 0.2498, 0.06409, 0.26, 0.05997, 0.2512, 0.05997, 0.2375, 0.06409, 0.2403, 0.06409, 0.2532, 0.05997, 0.2544, 0.05997, 0.242, 0.06409, 0.2375, 0.06409, 0.2512, 0.05997, 0.2623, 0.05997, 0.2531, 0.06409, 0.242, 0.06409, 0.2544, 0.05997, 0.2737, 0.05997, 0.269, 0.06409, 0.2531, 0.06409, 0.2623, 0.05997, 0.2867, 0.05997, 0.2874, 0.06409, 0.269, 0.06409, 0.2737, 0.05997, 0.2996, 0.05997, 0.3054, 0.06409, 0.2874, 0.06409, 0.2867, 0.05997, 0.3102, 0.05997, 0.3203, 0.06409, 0.3054, 0.06409, 0.2996, 0.05997, 0.317, 0.05997, 0.3299, 0.06409, 0.3203, 0.06409, 0.3102, 0.05997, 0.3189, 0.05997, 0.3326, 0.06409, 0.3299, 0.06409, 0.317, 0.05997, 0.3157, 0.05997, 0.3281, 0.06409, 0.3326, 0.06409, 0.3189, 0.05997, 0.3079, 0.05997, 0.3171, 0.06409, 0.3281, 0.06409, 0.3157, 0.05997, 0.2965, 0.05997, 0.3011, 0.06409, 0.3171, 0.06409, 0.3079, 0.05997, 0.2828, 0.06409, 0.2812, 0.07555, 0.3119, 0.07555, 0.3011, 0.06409, 0.2647, 0.06409, 0.251, 0.07555, 0.2812, 0.07555, 0.2828, 0.06409, 0.2498, 0.06409, 0.2261, 0.07555, 0.251, 0.07555, 0.2647, 0.06409, 0.2403, 0.06409, 0.2101, 0.07555, 0.2261, 0.07555, 0.2498, 0.06409, 0.2375, 0.06409, 0.2055, 0.07555, 0.2101, 0.07555, 0.2403, 0.06409, 0.242, 0.06409, 0.213, 0.07555, 0.2055, 0.07555, 0.2375, 0.06409, 0.2531, 0.06409, 0.2316, 0.07555, 0.213, 0.07555, 0.242, 0.06409, 0.269, 0.06409, 0.2582, 0.07555, 0.2316, 0.07555, 0.2531, 0.06409, 0.2874, 0.06409, 0.289, 0.07555, 0.2582, 0.07555, 0.269, 0.06409, 0.3054, 0.06409, 0.3191, 0.07555, 0.289, 0.07555, 0.2874, 0.06409, 0.3203, 0.06409, 0.3441, 0.07555, 0.3191, 0.07555, 0.3054, 0.06409, 0.3299, 0.06409, 0.3601, 0.07555, 0.3441, 0.07555, 0.3203, 0.06409, 0.3326, 0.06409, 0.3647, 0.07555, 0.3601, 0.07555, 0.3299, 0.06409, 0.3281, 0.06409, 0.3571, 0.07555, 0.3647, 0.07555, 0.3326, 0.06409, 0.3171, 0.06409, 0.3386, 0.07555, 0.3571, 0.07555, 0.3281, 0.06409, 0.3011, 0.06409, 0.3119, 0.07555, 0.3386, 0.07555, 0.3171, 0.06409, 0.2799, 0.3815, 0.2813, 0.3808, 0.311, 0.3808, 0.3205, 0.3815, 0.2401, 0.3815, 0.2522, 0.3808, 0.2813, 0.3808, 0.2799, 0.3815, 0.2072, 0.3815, 0.2281, 0.3808, 0.2522, 0.3808, 0.2401, 0.3815, 0.1861, 0.3815, 0.2127, 0.3808, 0.2281, 0.3808, 0.2072, 0.3815, 0.18, 0.3815, 0.2083, 0.3808, 0.2127, 0.3808, 0.1861, 0.3815, 0.19, 0.3815, 0.2156, 0.3808, 0.2083, 0.3808, 0.18, 0.3815, 0.2144, 0.3815, 0.2334, 0.3808, 0.2156, 0.3808, 0.19, 0.3815, 0.2496, 0.3815, 0.2592, 0.3808, 0.2334, 0.3808, 0.2144, 0.3815, 0.2902, 0.3815, 0.2888, 0.3808, 0.2592, 0.3808, 0.2496, 0.3815, 0.33, 0.3815, 0.3179, 0.3808, 0.2888, 0.3808, 0.2902, 0.3815, 0.363, 0.3815, 0.342, 0.3808, 0.3179, 0.3808, 0.33, 0.3815, 0.3841, 0.3815, 0.3575, 0.3808, 0.342, 0.3808, 0.363, 0.3815, 0.3901, 0.3815, 0.3619, 0.3808, 0.3575, 0.3808, 0.3841, 0.3815, 0.3802, 0.3815, 0.3546, 0.3808, 0.3619, 0.3808, 0.3901, 0.3815, 0.3557, 0.3815, 0.3367, 0.3808, 0.3546, 0.3808, 0.3802, 0.3815, 0.3205, 0.3815, 0.311, 0.3808, 0.3367, 0.3808, 0.3557, 0.3815, 0.2813, 0.3808, 0.2829, 0.3714, 0.3004, 0.3714, 0.311, 0.3808, 0.2522, 0.3808, 0.2657, 0.3714, 0.2829, 0.3714, 0.2813, 0.3808, 0.2281, 0.3808, 0.2515, 0.3714, 0.2657, 0.3714, 0.2522, 0.3808, 0.2127, 0.3808, 0.2424, 0.3714, 0.2515, 0.3714, 0.2281, 0.3808, 0.2083, 0.3808, 0.2398, 0.3714, 0.2424, 0.3714, 0.2127, 0.3808, 0.2156, 0.3808, 0.2441, 0.3714, 0.2398, 0.3714, 0.2083, 0.3808, 0.2334, 0.3808, 0.2546, 0.3714, 0.2441, 0.3714, 0.2156, 0.3808, 0.2592, 0.3808, 0.2698, 0.3714, 0.2546, 0.3714, 0.2334, 0.3808, 0.2888, 0.3808, 0.2873, 0.3714, 0.2698, 0.3714, 0.2592, 0.3808, 0.3179, 0.3808, 0.3045, 0.3714, 0.2873, 0.3714, 0.2888, 0.3808, 0.342, 0.3808, 0.3187, 0.3714, 0.3045, 0.3714, 0.3179, 0.3808, 0.3575, 0.3808, 0.3278, 0.3714, 0.3187, 0.3714, 0.342, 0.3808, 0.3619, 0.3808, 0.3304, 0.3714, 0.3278, 0.3714, 0.3575, 0.3808, 0.3546, 0.3808, 0.3261, 0.3714, 0.3304, 0.3714, 0.3619, 0.3808, 0.3367, 0.3808, 0.3155, 0.3714, 0.3261, 0.3714, 0.3546, 0.3808, 0.311, 0.3808, 0.3004, 0.3714, 0.3155, 0.3714, 0.3367, 0.3808, 0.1888, 0.08819, 0.2055, 0.07555, 0.2055, 0.07555, 0.1888, 0.08819, 0.4461, 0.1709, 0.4332, 0.1491, 0.4332, 0.1491, 0.4461, 0.1709, 0.3326, 0.06409, 0.3647, 0.07555, 0.3647, 0.07555, 0.3326, 0.06409, 0.1213, 0.3247, 0.1123, 0.2964, 0.1123, 0.2964, 0.1213, 0.3247, 0.4332, 0.1491, 0.4172, 0.1255, 0.4172, 0.1255, 0.4332, 0.1491, 0.1123, 0.2964, 0.1091, 0.2656, 0.1091, 0.2656, 0.1123, 0.2964, 0.2851, 0.3609, 0.3096, 0.3665, 0.3096, 0.3665, 0.2851, 0.362, 0.4172, 0.1255, 0.3989, 0.1041, 0.3989, 0.1041, 0.4172, 0.1255, 0.1091, 0.2656, 0.1089, 0.2336, 0.1089, 0.2336, 0.1091, 0.2656, 0.3096, 0.3665, 0.3304, 0.3714, 0.3304, 0.3714, 0.3096, 0.3665, 0.3189, 0.05997, 0.2851, 0.05755, 0.2851, 0.06, 0.3189, 0.05997, 0.2851, 0.3609, 0.2606, 0.3665, 0.2606, 0.3665, 0.2851, 0.362, 0.3989, 0.1041, 0.3813, 0.08819, 0.3813, 0.08819, 0.3989, 0.1041, 0.1089, 0.2336, 0.1146, 0.2017, 0.1146, 0.2017, 0.1089, 0.2336, 0.2512, 0.05997, 0.2851, 0.05755, 0.2851, 0.06, 0.2512, 0.05997, 0.3189, 0.05997, 0.3326, 0.06409, 0.3326, 0.06409, 0.3189, 0.05997, 0.1146, 0.2017, 0.124, 0.1709, 0.124, 0.1709, 0.1146, 0.2017, 0.3901, 0.3815, 0.3619, 0.3808, 0.3619, 0.3808, 0.3901, 0.3815, 0.2083, 0.3808, 0.2398, 0.3714, 0.2398, 0.3714, 0.2083, 0.3808, 0.124, 0.1709, 0.137, 0.1491, 0.137, 0.1491, 0.124, 0.1709, 0.3813, 0.08819, 0.3647, 0.07555, 0.3647, 0.07555, 0.3813, 0.08819, 0.3901, 0.3815, 0.4155, 0.37, 0.4155, 0.37, 0.3901, 0.3815, 0.137, 0.1491, 0.153, 0.1255, 0.153, 0.1255, 0.137, 0.1491, 0.4155, 0.37, 0.4355, 0.3496, 0.4355, 0.3496, 0.4155, 0.37, 0.153, 0.1255, 0.1713, 0.1041, 0.1713, 0.1041, 0.153, 0.1255, 0.4355, 0.3496, 0.4488, 0.3247, 0.4488, 0.3247, 0.4355, 0.3496, 0.2375, 0.06409, 0.2055, 0.07555, 0.2055, 0.07555, 0.2375, 0.06409, 0.1713, 0.1041, 0.1888, 0.08819, 0.1888, 0.08819, 0.1713, 0.1041, 0.4488, 0.3247, 0.4579, 0.2964, 0.4579, 0.2964, 0.4488, 0.3247, 0.2512, 0.05997, 0.2375, 0.06409, 0.2375, 0.06409, 0.2512, 0.05997, 0.4579, 0.2964, 0.461, 0.2656, 0.461, 0.2656, 0.4579, 0.2964, 0.18, 0.3815, 0.2083, 0.3808, 0.2083, 0.3808, 0.18, 0.3815, 0.2606, 0.3665, 0.2398, 0.3714, 0.2398, 0.3714, 0.2606, 0.3665, 0.461, 0.2656, 0.4613, 0.2336, 0.4613, 0.2336, 0.461, 0.2656, 0.3619, 0.3808, 0.3304, 0.3714, 0.3304, 0.3714, 0.3619, 0.3808, 0.18, 0.3815, 0.1546, 0.37, 0.1546, 0.37, 0.18, 0.3815, 0.4613, 0.2336, 0.4555, 0.2017, 0.4555, 0.2017, 0.4613, 0.2336, 0.1546, 0.37, 0.1347, 0.3496, 0.1347, 0.3496, 0.1546, 0.37, 0.4555, 0.2017, 0.4461, 0.1709, 0.4461, 0.1709, 0.4555, 0.2017, 0.1347, 0.3496, 0.1213, 0.3247, 0.1213, 0.3247, 0.1347, 0.3496])
me_sphere_001.materials.append(mat_material_004)
me_sphere_001.use_remesh_preserve_volume = False
me_sphere_001.use_remesh_preserve_attributes = False
me_sphere_001.use_mirror_vertex_groups = False
me_sphere_001.update()
me_plane_001 = bpy.data.meshes.new('Plane.001')
me_plane_001.from_pydata([(-1.0, -1.0, 0.0), (1.0, -1.0, 0.0), (-1.0, 1.0, 0.0), (1.0, 1.0, 0.0)], [], [(0, 1, 3, 2)])
me_plane_001.materials.append(mat_material_003)
me_plane_001.use_remesh_preserve_volume = False
me_plane_001.use_remesh_preserve_attributes = False
me_plane_001.use_mirror_vertex_groups = False
me_plane_001.update()

# ---- objects
ob_sphere_000 = bpy.data.objects.new('Sphere.000', me_sphere_003)
ob_cylinder = bpy.data.objects.new('Cylinder', me_cylinder)
ob_sphere_001 = bpy.data.objects.new('Sphere.001', me_sphere_001)
ob_plane = bpy.data.objects.new('Plane', me_plane_001)
ob_lamp = bpy.data.objects.new('Lamp', light_lamp)
ob_camera = bpy.data.objects.new('Camera', cam_camera)

# ---- transforms, parenting, visibility, modifiers, constraints
ob_sphere_000.location = (0.2709, -0.1436, 0.1701)
ob_sphere_000.rotation_euler = (0.0, -0.0, -0.3835)
ob_sphere_000.scale = (0.04568, 0.04568, 0.04568)
ob_sphere_000.lineart.crease_threshold = 0.0
ob_cylinder.location = (0.01815, -0.1509, 0.6802)
ob_cylinder.scale = (-0.016, -0.016, -0.016)
ob_cylinder.lineart.crease_threshold = 0.0
ob_sphere_001.location = (-0.04798, -0.1436, 0.1701)
ob_sphere_001.rotation_euler = (0.0, -0.0, -0.3835)
ob_sphere_001.scale = (0.04568, 0.04568, 0.04568)
ob_sphere_001.lineart.crease_threshold = 0.0
ob_plane.location = (-0.05529, -0.3517, 0.01986)
ob_plane.scale = (4.279, 4.279, 4.279)
ob_plane.lineart.crease_threshold = 0.0
ob_lamp.location = (1.074, 0.5973, 2.155)
ob_lamp.rotation_euler = (0.6503, 0.05522, 1.866)
ob_lamp.lock_rotations_4d = False
ob_lamp.empty_display_type = 'ARROWS'
ob_lamp.color = (0.0, 0.0, 0.0, 0.0)
ob_lamp.lineart.crease_threshold = 0.0
ob_camera.location = (7.29, -6.831, 5.177)
ob_camera.rotation_euler = (1.109, 0.0, 0.8149)
ob_camera.lock_rotations_4d = False
ob_camera.empty_display_type = 'ARROWS'
ob_camera.color = (0.0, 0.0, 0.0, 0.0)
ob_camera.display_type = 'WIRE'
ob_camera.lineart.crease_threshold = 0.0

# ---- collection membership
col_collection_1.objects.link(ob_sphere_000)
col_collection_1.objects.link(ob_cylinder)
col_collection_1.objects.link(ob_sphere_001)
col_collection_1.objects.link(ob_plane)
col_collection_1.objects.link(ob_lamp)
col_collection_1.objects.link(ob_camera)

# ---- scene / render settings (as saved in the file)
scene.camera = ob_camera
scene.frame_start = 1; scene.frame_end = 250; scene.frame_set(1)
scene.render.engine = 'CYCLES'
scene.render.resolution_percentage = 50
scene.render.dither_intensity = 0.0
scene.cycles.use_denoising = False
scene.cycles.samples = 128
scene.cycles.sampling_pattern = 'TABULATED_SOBOL'
scene.cycles.use_adaptive_sampling = False
scene.cycles.use_light_tree = False
scene.cycles.blur_glossy = 0.0
scene.cycles.sample_clamp_indirect = 0.0
scene.view_settings.view_transform = 'Standard'
bpy.context.view_layer.update()
